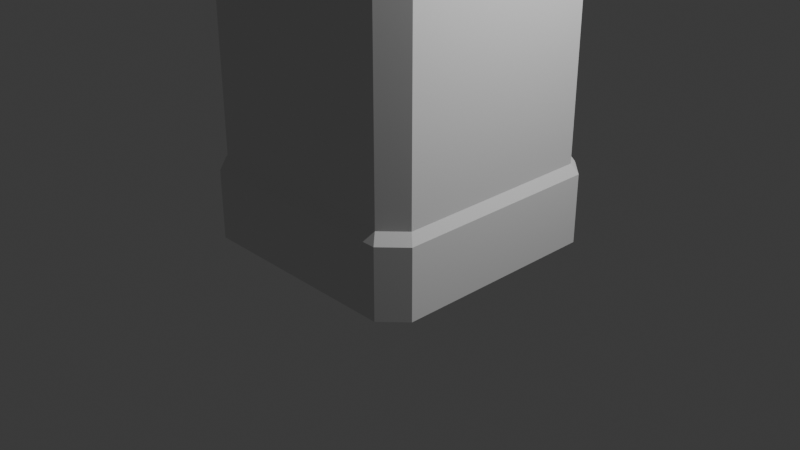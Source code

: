 # Source: Bottle.blend  (saved by Blender 4.2.66; exported with 4.5.12 LTS)
import bpy
from mathutils import Matrix  # noqa: F401  (used for matrix-valued properties, if any)

bpy.ops.wm.read_factory_settings(use_empty=True)
scene = bpy.context.scene
scene.name = 'Scene'

# ---- collections
col_collection = bpy.data.collections.new('Collection'); scene.collection.children.link(col_collection)
col_bottle = bpy.data.collections.new('Bottle'); scene.collection.children.link(col_bottle)

# ---- world
world_world = bpy.data.worlds.new('World'); scene.world = world_world
world_world.use_nodes = True; world_world.node_tree.nodes.clear()
_N = world_world.node_tree.nodes; _L = world_world.node_tree.links
n0 = _N.new('ShaderNodeOutputWorld'); n0.name = 'World Output'; n0.location = (300, 300)
n1 = _N.new('ShaderNodeBackground'); n1.name = 'Background'; n1.location = (10, 300)
n1.inputs[0].default_value = (0.05088, 0.05088, 0.05088, 1.0)
_L.new(n1.outputs[0], n0.inputs[0])
n0.is_active_output = True
world_world.color = (0.05088, 0.05088, 0.05088)
world_world.sun_shadow_jitter_overblur = 0.0

# ---- cameras
cam_camera = bpy.data.cameras.new('Camera')
cam_camera.clip_end = 100.0
cam_camera.ortho_scale = 7.314

# ---- lights
light_light = bpy.data.lights.new('Light', 'POINT')
light_light.energy = 1000.0
light_light.shadow_soft_size = 0.1

# ---- meshes
me_cube_005 = bpy.data.meshes.new('Cube.005')
me_cube_005.from_pydata([(-0.8278, -1.0, -1.0), (-1.0, -0.8278, -1.0), (-1.0, -0.8278, 1.0), (-0.8278, -1.0, 1.0), (-1.0, 0.8278, -1.0), (-0.8278, 1.0, -1.0), (-0.8278, 1.0, 1.0), (-1.0, 0.8278, 1.0), (1.0, -0.8278, -1.0), (0.8278, -1.0, -1.0), (0.8278, -1.0, 1.0), (1.0, -0.8278, 1.0), (0.8278, 1.0, -1.0), (1.0, 0.8278, -1.0), (1.0, 0.8278, 1.0), (0.8278, 1.0, 1.0), (0.3778, -0.4564, 1.573), (0.4564, -0.3778, 1.573), (0.4564, 0.3778, 1.573), (0.3778, 0.4564, 1.573), (-0.3778, 0.4564, 1.573), (-0.4564, 0.3778, 1.573), (-0.3778, -0.4564, 1.573), (-1.05, -0.8689, -1.055), (-0.8689, -1.05, -1.055), (-0.8689, 1.05, -1.055), (-1.05, 0.8689, -1.055), (1.05, 0.8689, -1.055), (0.8689, 1.05, -1.055), (0.8689, -1.05, -1.055), (1.05, -0.8689, -1.055), (-1.05, -0.8689, -1.425), (-0.8689, -1.05, -1.425), (-0.8689, 1.05, -1.425), (-1.05, 0.8689, -1.425), (1.05, 0.8689, -1.425), (0.8689, 1.05, -1.425), (0.8689, -1.05, -1.425), (1.05, -0.8689, -1.425), (-0.8737, -1.055, 1.034), (-1.055, -0.8737, 1.034), (-1.055, 0.8737, 1.034), (-0.8737, 1.055, 1.034), (0.8737, 1.055, 1.034), (1.055, 0.8737, 1.034), (1.055, -0.8737, 1.034), (0.8737, -1.055, 1.034), (0.8737, 1.055, 1.344), (-0.8737, 1.055, 1.344), (1.055, -0.8737, 1.344), (1.055, 0.8737, 1.344), (0.8737, -1.055, 1.344), (-0.8737, -1.055, 1.344), (-1.055, -0.8737, 1.344), (-1.055, 0.8737, 1.344), (0.0, -1.0, -1.0), (0.0, -1.0, 1.0), (0.0, -1.05, -1.055), (0.0, -1.05, -1.425), (0.0, -1.055, 1.034), (0.0, -1.055, 1.344), (1.0, 0.0, -1.0), (1.0, 0.0, 1.0), (0.4564, 2.203e-05, 1.573), (1.05, 0.0, -1.055), (1.05, 0.0, -1.425), (1.055, 0.0, 1.034), (1.055, 0.0, 1.344), (-1.0, 0.0, -1.0), (-1.0, 0.0, 1.0), (-0.4564, 2.203e-05, 1.573), (-1.05, 0.0, -1.055), (-1.05, 0.0, -1.425), (-1.055, 0.0, 1.034), (-1.055, 0.0, 1.344), (0.0, 1.0, -1.0), (0.0, 1.0, 1.0), (2.722e-08, 0.4564, 1.573), (0.0, 1.05, -1.055), (0.0, 1.05, -1.425), (0.0, 1.055, 1.034), (0.0, 1.055, 1.344), (1.0, 0.4083, 1.0), (0.4564, 0.1864, 1.573), (1.055, 0.4309, 1.034), (1.055, 0.4309, 1.344), (1.0, 0.4083, -1.0), (1.05, 0.4286, -1.055), (1.05, 0.4286, -1.425), (1.0, -0.4139, -1.0), (1.05, -0.4344, -1.055), (1.05, -0.4344, -1.425), (1.0, -0.4139, 1.0), (0.4564, -0.1889, 1.573), (1.055, -0.4368, 1.034), (1.055, -0.4368, 1.344), (0.4139, -1.0, -1.0), (0.4139, -1.0, 1.0), (0.1889, -0.4564, 1.573), (0.4344, -1.05, -1.055), (0.4344, -1.05, -1.425), (0.4368, -1.055, 1.034), (0.4368, -1.055, 1.344), (-0.4139, -1.0, -1.0), (-0.4139, -1.0, 1.0), (-0.1889, -0.4564, 1.573), (-0.4344, -1.05, -1.055), (-0.4344, -1.05, -1.425), (-0.4368, -1.055, 1.034), (-0.4368, -1.055, 1.344), (-1.0, -0.4139, -1.0), (-1.0, -0.4139, 1.0), (-0.4564, -0.1889, 1.573), (-1.05, -0.4344, -1.055), (-1.05, -0.4344, -1.425), (-1.055, -0.4368, 1.034), (-1.055, -0.4368, 1.344), (-1.0, 0.4139, -1.0), (-1.0, 0.4139, 1.0), (-0.4564, 0.1889, 1.573), (-1.05, 0.4344, -1.055), (-1.05, 0.4344, -1.425), (-1.055, 0.4368, 1.034), (-1.055, 0.4368, 1.344), (-0.4139, 1.0, 1.0), (-0.1889, 0.4564, 1.573), (-0.4368, 1.055, 1.034), (-0.4368, 1.055, 1.344), (-0.4139, 1.0, -1.0), (-0.4344, 1.05, -1.055), (-0.4344, 1.05, -1.425), (0.4139, 1.0, -1.0), (0.4344, 1.05, -1.055), (0.4344, 1.05, -1.425), (0.4139, 1.0, 1.0), (0.1889, 0.4564, 1.573), (0.4368, 1.055, 1.034), (0.4368, 1.055, 1.344), (-0.7165, 0.5931, 1.459), (-0.5931, 0.7165, 1.459), (0.5931, 0.7165, 1.459), (0.7165, 0.5931, 1.459), (-0.7165, -0.5931, 1.459), (-0.5931, -0.7165, 1.459), (0.7165, -0.5931, 1.459), (0.5931, -0.7165, 1.459), (1.49e-08, -0.7165, 1.459), (0.7165, 0.0, 1.459), (-0.7165, 0.0, 1.459), (1.49e-08, 0.7165, 1.459), (0.7165, 0.2926, 1.459), (0.7165, -0.2966, 1.459), (0.2966, -0.7165, 1.459), (-0.2966, -0.7165, 1.459), (-0.7165, -0.2966, 1.459), (-0.7165, 0.2966, 1.459), (-0.2966, 0.7165, 1.459), (0.2966, 0.7165, 1.459), (-0.547, 0.4528, 1.516), (0.4528, 0.547, 1.516), (-0.4528, -0.547, 1.516), (0.4528, -0.547, 1.516), (-0.4528, 0.547, 1.516), (0.547, 0.4528, 1.516), (-0.547, -0.4528, 1.516), (0.547, -0.4528, 1.516), (2.235e-08, -0.547, 1.516), (0.547, 0.0, 1.516), (-0.547, 0.0, 1.516), (2.235e-08, 0.547, 1.516), (0.547, 0.2234, 1.516), (0.547, -0.2264, 1.516), (0.2264, -0.547, 1.516), (-0.2264, -0.547, 1.516), (-0.547, -0.2264, 1.516), (-0.547, 0.2264, 1.516), (-0.2264, 0.547, 1.516), (0.2264, 0.547, 1.516), (-0.7334, 0.8859, 1.401), (0.8859, 0.7334, 1.401), (-0.8859, -0.7334, 1.401), (0.8859, -0.7334, 1.401), (7.451e-09, -0.8859, 1.401), (0.8859, 0.0, 1.401), (-0.8859, 0.0, 1.401), (7.451e-09, 0.8859, 1.401), (0.8859, 0.3617, 1.401), (0.8859, -0.3667, 1.401), (0.3667, -0.8859, 1.401), (-0.3667, -0.8859, 1.401), (-0.8859, -0.3667, 1.401), (-0.8859, 0.3667, 1.401), (-0.3667, 0.8859, 1.401), (0.3667, 0.8859, 1.401), (-0.8859, 0.7334, 1.401), (0.7334, 0.8859, 1.401), (-0.7334, -0.8859, 1.401), (0.7334, -0.8859, 1.401), (-0.189, 0.4566, 1.573), (-0.3779, 0.4566, 1.573), (0.4566, 0.1864, 1.573), (0.4566, 0.378, 1.573), (-0.189, -0.4565, 1.573), (-0.3779, -0.4565, 1.573), (-0.4566, 0.189, 1.573), (-0.4566, 0.378, 1.573), (0.4566, -0.3779, 1.573), (0.3779, -0.4565, 1.573), (0.3779, 0.4566, 1.573), (0.189, -0.4565, 1.573), (0.4566, -0.189, 1.573), (0.4566, 2.208e-05, 1.573), (-0.4566, -0.189, 1.573), (-0.4566, 2.208e-05, 1.573), (0.189, 0.4566, 1.573), (2.703e-08, 0.4566, 1.573), (-0.547, 0.4528, 1.516), (0.4528, 0.547, 1.516), (-0.4528, -0.547, 1.516), (0.4528, -0.547, 1.516), (-0.4528, 0.547, 1.516), (0.547, 0.4528, 1.516), (-0.547, -0.4528, 1.516), (0.547, -0.4528, 1.516), (2.235e-08, -0.547, 1.516), (0.547, 0.0, 1.516), (-0.547, 0.0, 1.516), (2.235e-08, 0.547, 1.516), (0.547, 0.2234, 1.516), (0.547, -0.2264, 1.516), (0.2264, -0.547, 1.516), (-0.2264, -0.547, 1.516), (-0.547, -0.2264, 1.516), (-0.547, 0.2264, 1.516), (-0.2264, 0.547, 1.516), (0.2264, 0.547, 1.516), (-0.3496, 0.2974, 1.572), (0.3042, 0.3725, 1.572), (-0.2745, -0.3535, 1.572), (0.3042, -0.3535, 1.572), (-0.2745, 0.3725, 1.572), (0.3793, 0.2974, 1.572), (-0.3496, -0.2784, 1.572), (0.3793, -0.2784, 1.572), (-0.001188, -0.4361, 1.572), (0.4349, -3.102e-05, 1.572), (-0.4373, -3.102e-05, 1.572), (-0.001188, 0.4361, 1.572), (0.4349, 0.178, 1.572), (0.4349, -0.1805, 1.572), (0.1793, -0.4361, 1.572), (-0.1817, -0.4361, 1.572), (-0.4373, -0.1805, 1.572), (-0.4373, 0.1805, 1.572), (-0.1817, 0.4361, 1.572), (0.1793, 0.4361, 1.572)], [(215, 77), (125, 198), (22, 203), (70, 213), (204, 119), (212, 112), (202, 105), (83, 200), (211, 63), (135, 214), (208, 19), (16, 207), (209, 98), (20, 199), (18, 201), (210, 93), (206, 17), (205, 21)], [(103, 104, 3, 0), (89, 92, 11, 8), (193, 195, 47, 137), (117, 118, 7, 4), (131, 134, 15, 12), (0, 3, 2, 1), (6, 5, 4, 7), (14, 13, 12, 15), (10, 9, 8, 11), (0, 1, 23, 24), (4, 5, 25, 26), (131, 12, 28, 132), (103, 0, 24, 106), (12, 13, 27, 28), (8, 9, 29, 30), (117, 4, 26, 120), (89, 8, 30, 90), (90, 30, 38, 91), (34, 33, 130, 79, 133, 36, 35, 88, 65, 91, 38, 37, 100, 58, 107, 32, 31, 114, 72, 121), (120, 26, 34, 121), (30, 29, 37, 38), (28, 27, 35, 36), (106, 24, 32, 107), (132, 28, 36, 133), (26, 25, 33, 34), (24, 23, 31, 32), (196, 180, 53, 52), (124, 6, 42, 126), (14, 15, 43, 44), (194, 178, 48, 54), (82, 14, 44, 84), (195, 179, 50, 47), (97, 10, 46, 101), (126, 42, 48, 127), (46, 45, 49, 51), (101, 46, 51, 102), (44, 43, 47, 50), (42, 41, 54, 48), (40, 39, 52, 53), (84, 44, 50, 85), (115, 40, 53, 116), (2, 3, 39, 40), (187, 181, 49, 95), (189, 196, 52, 109), (6, 7, 41, 42), (10, 11, 45, 46), (191, 194, 54, 123), (111, 2, 40, 115), (181, 197, 51, 49), (188, 182, 60, 102), (108, 59, 60, 109), (104, 56, 59, 108), (99, 57, 58, 100), (96, 55, 57, 99), (96, 97, 56, 55), (186, 183, 67, 85), (94, 66, 67, 95), (92, 62, 66, 94), (87, 64, 65, 88), (86, 61, 64, 87), (86, 82, 62, 61), (118, 69, 73, 122), (190, 184, 74, 116), (122, 73, 74, 123), (113, 71, 72, 114), (110, 68, 71, 113), (110, 111, 69, 68), (136, 80, 81, 137), (134, 76, 80, 136), (129, 78, 79, 130), (128, 75, 78, 129), (128, 124, 76, 75), (192, 185, 81, 127), (13, 14, 82, 86), (13, 86, 87, 27), (27, 87, 88, 35), (179, 186, 85, 50), (66, 84, 85, 67), (62, 82, 84, 66), (11, 92, 94, 45), (45, 94, 95, 49), (183, 187, 95, 67), (64, 90, 91, 65), (61, 89, 90, 64), (61, 62, 92, 89), (9, 10, 97, 96), (9, 96, 99, 29), (29, 99, 100, 37), (197, 188, 102, 51), (59, 101, 102, 60), (56, 97, 101, 59), (3, 104, 108, 39), (39, 108, 109, 52), (182, 189, 109, 60), (57, 106, 107, 58), (55, 103, 106, 57), (55, 56, 104, 103), (1, 2, 111, 110), (1, 110, 113, 23), (23, 113, 114, 31), (180, 190, 116, 53), (69, 111, 115, 73), (73, 115, 116, 74), (41, 122, 123, 54), (7, 118, 122, 41), (184, 191, 123, 74), (71, 120, 121, 72), (68, 117, 120, 71), (68, 69, 118, 117), (178, 192, 127, 48), (5, 6, 124, 128), (5, 128, 129, 25), (25, 129, 130, 33), (80, 126, 127, 81), (76, 124, 126, 80), (15, 134, 136, 43), (43, 136, 137, 47), (78, 132, 133, 79), (75, 131, 132, 78), (75, 76, 134, 131), (185, 193, 137, 81), (169, 177, 157, 149), (162, 176, 156, 139), (168, 175, 155, 148), (164, 174, 154, 142), (166, 173, 153, 146), (161, 172, 152, 145), (167, 171, 151, 147), (163, 170, 150, 141), (176, 169, 149, 156), (174, 168, 148, 154), (170, 167, 147, 150), (172, 166, 146, 152), (165, 161, 145, 144), (175, 158, 138, 155), (173, 160, 143, 153), (171, 165, 144, 151), (159, 163, 141, 140), (158, 162, 139, 138), (160, 164, 142, 143), (177, 159, 140, 157), (149, 157, 193, 185), (139, 156, 192, 178), (148, 155, 191, 184), (142, 154, 190, 180), (146, 153, 189, 182), (145, 152, 188, 197), (147, 151, 187, 183), (141, 150, 186, 179), (156, 149, 185, 192), (154, 148, 184, 190), (150, 147, 183, 186), (152, 146, 182, 188), (144, 145, 197, 181), (155, 138, 194, 191), (153, 143, 196, 189), (151, 144, 181, 187), (140, 141, 179, 195), (138, 139, 178, 194), (143, 142, 180, 196), (157, 140, 195, 193), (168, 174, 232, 226), (163, 159, 217, 221), (176, 162, 220, 234), (169, 176, 234, 227), (165, 171, 229, 223), (177, 169, 227, 235), (170, 163, 221, 228), (160, 173, 231, 218), (171, 167, 225, 229), (158, 175, 233, 216), (172, 161, 219, 230), (161, 165, 223, 219), (159, 177, 235, 217), (173, 166, 224, 231), (166, 172, 230, 224), (164, 160, 218, 222), (174, 164, 222, 232), (167, 170, 228, 225), (162, 158, 216, 220), (175, 168, 226, 233), (216, 233, 253, 236), (230, 219, 239, 250), (219, 223, 243, 239), (217, 235, 255, 237), (231, 224, 244, 251), (224, 230, 250, 244), (222, 218, 238, 242), (232, 222, 242, 252), (225, 228, 248, 245), (220, 216, 236, 240), (233, 226, 246, 253), (226, 232, 252, 246), (221, 217, 237, 241), (234, 220, 240, 254), (227, 234, 254, 247), (223, 229, 249, 243), (235, 227, 247, 255), (228, 221, 241, 248), (218, 231, 251, 238), (229, 225, 245, 249)])
_uv = me_cube_005.uv_layers.new(name='UVMap')
_uv.uv.foreach_set('vector', [0.375, 0.9267, 0.625, 0.9267, 0.625, 0.9785, 0.375, 0.9785, 0.375, 0.6767, 0.625, 0.6767, 0.625, 0.7285, 0.375, 0.7285, 0.6983, 0.5, 0.6465, 0.5, 0.6465, 0.5, 0.6983, 0.5, 0.375, 0.1767, 0.625, 0.1767, 0.625, 0.2285, 0.375, 0.2285, 0.375, 0.4267, 0.625, 0.4267, 0.625, 0.4785, 0.375, 0.4785, 0.375, 0.0, 0.625, 0.0, 0.625, 0.02152, 0.375, 0.02152, 0.625, 0.2715, 0.375, 0.2715, 0.375, 0.2285, 0.625, 0.2285, 0.625, 0.5215, 0.375, 0.5215, 0.375, 0.4785, 0.625, 0.4785, 0.625, 0.7715, 0.375, 0.7715, 0.375, 0.7285, 0.625, 0.7285, 0.375, 0.0, 0.375, 0.02152, 0.375, 0.02152, 0.375, 0.0, 0.375, 0.2285, 0.375, 0.2715, 0.375, 0.2715, 0.375, 0.2285, 0.375, 0.4267, 0.375, 0.4785, 0.375, 0.4785, 0.375, 0.4267, 0.375, 0.9267, 0.375, 0.9785, 0.375, 0.9785, 0.375, 0.9267, 0.375, 0.4785, 0.375, 0.5215, 0.375, 0.5215, 0.375, 0.4785, 0.375, 0.7285, 0.375, 0.7715, 0.375, 0.7715, 0.375, 0.7285, 0.375, 0.1767, 0.375, 0.2285, 0.375, 0.2285, 0.375, 0.1767, 0.375, 0.6767, 0.375, 0.7285, 0.375, 0.7285, 0.375, 0.6767, 0.375, 0.6767, 0.375, 0.7285, 0.375, 0.7285, 0.375, 0.6767, 0.125, 0.5215, 0.1465, 0.5, 0.1983, 0.5, 0.25, 0.5, 0.3017, 0.5, 0.3535, 0.5, 0.375, 0.5215, 0.375, 0.574, 0.375, 0.625, 0.375, 0.6767, 0.375, 0.7285, 0.3535, 0.75, 0.3017, 0.75, 0.25, 0.75, 0.1983, 0.75, 0.1465, 0.75, 0.125, 0.7285, 0.125, 0.6767, 0.125, 0.625, 0.125, 0.5733, 0.375, 0.1767, 0.375, 0.2285, 0.375, 0.2285, 0.375, 0.1767, 0.375, 0.7285, 0.375, 0.7715, 0.375, 0.7715, 0.375, 0.7285, 0.375, 0.4785, 0.375, 0.5215, 0.375, 0.5215, 0.375, 0.4785, 0.375, 0.9267, 0.375, 0.9785, 0.375, 0.9785, 0.375, 0.9267, 0.375, 0.4267, 0.375, 0.4785, 0.375, 0.4785, 0.375, 0.4267, 0.375, 0.2285, 0.375, 0.2715, 0.375, 0.2715, 0.375, 0.2285, 0.375, 0.0, 0.375, 0.02152, 0.375, 0.02152, 0.375, 0.0, 0.8535, 0.75, 0.875, 0.7285, 0.875, 0.7285, 0.8535, 0.75, 0.625, 0.3233, 0.625, 0.2715, 0.625, 0.2715, 0.625, 0.3233, 0.625, 0.5215, 0.625, 0.4785, 0.625, 0.4785, 0.625, 0.5215, 0.875, 0.5215, 0.8535, 0.5, 0.8535, 0.5, 0.875, 0.5215, 0.625, 0.574, 0.625, 0.5215, 0.625, 0.5215, 0.625, 0.574, 0.6465, 0.5, 0.625, 0.5215, 0.625, 0.5215, 0.6465, 0.5, 0.625, 0.8233, 0.625, 0.7715, 0.625, 0.7715, 0.625, 0.8233, 0.625, 0.3233, 0.625, 0.2715, 0.625, 0.2715, 0.625, 0.3233, 0.625, 0.7715, 0.625, 0.7285, 0.625, 0.7285, 0.625, 0.7715, 0.625, 0.8233, 0.625, 0.7715, 0.625, 0.7715, 0.625, 0.8233, 0.625, 0.5215, 0.625, 0.4785, 0.625, 0.4785, 0.625, 0.5215, 0.625, 0.2715, 0.625, 0.2285, 0.625, 0.2285, 0.625, 0.2715, 0.625, 0.02152, 0.625, 0.0, 0.625, 0.0, 0.625, 0.02152, 0.625, 0.574, 0.625, 0.5215, 0.625, 0.5215, 0.625, 0.574, 0.625, 0.07326, 0.625, 0.02152, 0.625, 0.02152, 0.625, 0.07326, 0.625, 0.02152, 0.625, 0.0, 0.625, 0.0, 0.625, 0.02152, 0.625, 0.6767, 0.625, 0.7285, 0.625, 0.7285, 0.625, 0.6767, 0.8017, 0.75, 0.8535, 0.75, 0.8535, 0.75, 0.8017, 0.75, 0.625, 0.2715, 0.625, 0.2285, 0.625, 0.2285, 0.625, 0.2715, 0.625, 0.7715, 0.625, 0.7285, 0.625, 0.7285, 0.625, 0.7715, 0.875, 0.5733, 0.875, 0.5215, 0.875, 0.5215, 0.875, 0.5733, 0.625, 0.07326, 0.625, 0.02152, 0.625, 0.02152, 0.625, 0.07326, 0.625, 0.7285, 0.6465, 0.75, 0.6465, 0.75, 0.625, 0.7285, 0.6983, 0.75, 0.75, 0.75, 0.75, 0.75, 0.6983, 0.75, 0.625, 0.9267, 0.625, 0.875, 0.625, 0.875, 0.625, 0.9267, 0.625, 0.9267, 0.625, 0.875, 0.625, 0.875, 0.625, 0.9267, 0.375, 0.8233, 0.375, 0.875, 0.375, 0.875, 0.375, 0.8233, 0.375, 0.8233, 0.375, 0.875, 0.375, 0.875, 0.375, 0.8233, 0.375, 0.8233, 0.625, 0.8233, 0.625, 0.875, 0.375, 0.875, 0.625, 0.574, 0.625, 0.625, 0.625, 0.625, 0.625, 0.574, 0.625, 0.6767, 0.625, 0.625, 0.625, 0.625, 0.625, 0.6767, 0.625, 0.6767, 0.625, 0.625, 0.625, 0.625, 0.625, 0.6767, 0.375, 0.574, 0.375, 0.625, 0.375, 0.625, 0.375, 0.574, 0.375, 0.574, 0.375, 0.625, 0.375, 0.625, 0.375, 0.574, 0.375, 0.574, 0.625, 0.574, 0.625, 0.625, 0.375, 0.625, 0.625, 0.1767, 0.625, 0.125, 0.625, 0.125, 0.625, 0.1767, 0.875, 0.6767, 0.875, 0.625, 0.875, 0.625, 0.875, 0.6767, 0.625, 0.1767, 0.625, 0.125, 0.625, 0.125, 0.625, 0.1767, 0.375, 0.07326, 0.375, 0.125, 0.375, 0.125, 0.375, 0.07326, 0.375, 0.07326, 0.375, 0.125, 0.375, 0.125, 0.375, 0.07326, 0.375, 0.07326, 0.625, 0.07326, 0.625, 0.125, 0.375, 0.125, 0.625, 0.4267, 0.625, 0.375, 0.625, 0.375, 0.625, 0.4267, 0.625, 0.4267, 0.625, 0.375, 0.625, 0.375, 0.625, 0.4267, 0.375, 0.3233, 0.375, 0.375, 0.375, 0.375, 0.375, 0.3233, 0.375, 0.3233, 0.375, 0.375, 0.375, 0.375, 0.375, 0.3233, 0.375, 0.3233, 0.625, 0.3233, 0.625, 0.375, 0.375, 0.375, 0.8017, 0.5, 0.75, 0.5, 0.75, 0.5, 0.8017, 0.5, 0.375, 0.5215, 0.625, 0.5215, 0.625, 0.574, 0.375, 0.574, 0.375, 0.5215, 0.375, 0.574, 0.375, 0.574, 0.375, 0.5215, 0.375, 0.5215, 0.375, 0.574, 0.375, 0.574, 0.375, 0.5215, 0.625, 0.5215, 0.625, 0.574, 0.625, 0.574, 0.625, 0.5215, 0.625, 0.625, 0.625, 0.574, 0.625, 0.574, 0.625, 0.625, 0.625, 0.625, 0.625, 0.574, 0.625, 0.574, 0.625, 0.625, 0.625, 0.7285, 0.625, 0.6767, 0.625, 0.6767, 0.625, 0.7285, 0.625, 0.7285, 0.625, 0.6767, 0.625, 0.6767, 0.625, 0.7285, 0.625, 0.625, 0.625, 0.6767, 0.625, 0.6767, 0.625, 0.625, 0.375, 0.625, 0.375, 0.6767, 0.375, 0.6767, 0.375, 0.625, 0.375, 0.625, 0.375, 0.6767, 0.375, 0.6767, 0.375, 0.625, 0.375, 0.625, 0.625, 0.625, 0.625, 0.6767, 0.375, 0.6767, 0.375, 0.7715, 0.625, 0.7715, 0.625, 0.8233, 0.375, 0.8233, 0.375, 0.7715, 0.375, 0.8233, 0.375, 0.8233, 0.375, 0.7715, 0.375, 0.7715, 0.375, 0.8233, 0.375, 0.8233, 0.375, 0.7715, 0.6465, 0.75, 0.6983, 0.75, 0.6983, 0.75, 0.6465, 0.75, 0.625, 0.875, 0.625, 0.8233, 0.625, 0.8233, 0.625, 0.875, 0.625, 0.875, 0.625, 0.8233, 0.625, 0.8233, 0.625, 0.875, 0.625, 0.9785, 0.625, 0.9267, 0.625, 0.9267, 0.625, 0.9785, 0.625, 0.9785, 0.625, 0.9267, 0.625, 0.9267, 0.625, 0.9785, 0.75, 0.75, 0.8017, 0.75, 0.8017, 0.75, 0.75, 0.75, 0.375, 0.875, 0.375, 0.9267, 0.375, 0.9267, 0.375, 0.875, 0.375, 0.875, 0.375, 0.9267, 0.375, 0.9267, 0.375, 0.875, 0.375, 0.875, 0.625, 0.875, 0.625, 0.9267, 0.375, 0.9267, 0.375, 0.02152, 0.625, 0.02152, 0.625, 0.07326, 0.375, 0.07326, 0.375, 0.02152, 0.375, 0.07326, 0.375, 0.07326, 0.375, 0.02152, 0.375, 0.02152, 0.375, 0.07326, 0.375, 0.07326, 0.375, 0.02152, 0.875, 0.7285, 0.875, 0.6767, 0.875, 0.6767, 0.875, 0.7285, 0.625, 0.125, 0.625, 0.07326, 0.625, 0.07326, 0.625, 0.125, 0.625, 0.125, 0.625, 0.07326, 0.625, 0.07326, 0.625, 0.125, 0.625, 0.2285, 0.625, 0.1767, 0.625, 0.1767, 0.625, 0.2285, 0.625, 0.2285, 0.625, 0.1767, 0.625, 0.1767, 0.625, 0.2285, 0.875, 0.625, 0.875, 0.5733, 0.875, 0.5733, 0.875, 0.625, 0.375, 0.125, 0.375, 0.1767, 0.375, 0.1767, 0.375, 0.125, 0.375, 0.125, 0.375, 0.1767, 0.375, 0.1767, 0.375, 0.125, 0.375, 0.125, 0.625, 0.125, 0.625, 0.1767, 0.375, 0.1767, 0.8535, 0.5, 0.8017, 0.5, 0.8017, 0.5, 0.8535, 0.5, 0.375, 0.2715, 0.625, 0.2715, 0.625, 0.3233, 0.375, 0.3233, 0.375, 0.2715, 0.375, 0.3233, 0.375, 0.3233, 0.375, 0.2715, 0.375, 0.2715, 0.375, 0.3233, 0.375, 0.3233, 0.375, 0.2715, 0.625, 0.375, 0.625, 0.3233, 0.625, 0.3233, 0.625, 0.375, 0.625, 0.375, 0.625, 0.3233, 0.625, 0.3233, 0.625, 0.375, 0.625, 0.4785, 0.625, 0.4267, 0.625, 0.4267, 0.625, 0.4785, 0.625, 0.4785, 0.625, 0.4267, 0.625, 0.4267, 0.625, 0.4785, 0.375, 0.375, 0.375, 0.4267, 0.375, 0.4267, 0.375, 0.375, 0.375, 0.375, 0.375, 0.4267, 0.375, 0.4267, 0.375, 0.375, 0.375, 0.375, 0.625, 0.375, 0.625, 0.4267, 0.375, 0.4267, 0.75, 0.5, 0.6983, 0.5, 0.6983, 0.5, 0.75, 0.5, 0.75, 0.5, 0.6983, 0.5, 0.6983, 0.5, 0.75, 0.5, 0.8535, 0.5, 0.8017, 0.5, 0.8017, 0.5, 0.8535, 0.5, 0.875, 0.625, 0.875, 0.5733, 0.875, 0.5733, 0.875, 0.625, 0.875, 0.7285, 0.875, 0.6767, 0.875, 0.6767, 0.875, 0.7285, 0.75, 0.75, 0.8017, 0.75, 0.8017, 0.75, 0.75, 0.75, 0.6465, 0.75, 0.6983, 0.75, 0.6983, 0.75, 0.6465, 0.75, 0.625, 0.625, 0.625, 0.6767, 0.625, 0.6767, 0.625, 0.625, 0.625, 0.5215, 0.625, 0.574, 0.625, 0.574, 0.625, 0.5215, 0.8017, 0.5, 0.75, 0.5, 0.75, 0.5, 0.8017, 0.5, 0.875, 0.6767, 0.875, 0.625, 0.875, 0.625, 0.875, 0.6767, 0.625, 0.574, 0.625, 0.625, 0.625, 0.625, 0.625, 0.574, 0.6983, 0.75, 0.75, 0.75, 0.75, 0.75, 0.6983, 0.75, 0.625, 0.7285, 0.6465, 0.75, 0.6465, 0.75, 0.625, 0.7285, 0.875, 0.5733, 0.875, 0.5215, 0.875, 0.5215, 0.875, 0.5733, 0.8017, 0.75, 0.8535, 0.75, 0.8535, 0.75, 0.8017, 0.75, 0.625, 0.6767, 0.625, 0.7285, 0.625, 0.7285, 0.625, 0.6767, 0.6465, 0.5, 0.625, 0.5215, 0.625, 0.5215, 0.6465, 0.5, 0.875, 0.5215, 0.8535, 0.5, 0.8535, 0.5, 0.875, 0.5215, 0.8535, 0.75, 0.875, 0.7285, 0.875, 0.7285, 0.8535, 0.75, 0.6983, 0.5, 0.6465, 0.5, 0.6465, 0.5, 0.6983, 0.5, 0.75, 0.5, 0.6983, 0.5, 0.6983, 0.5, 0.75, 0.5, 0.8535, 0.5, 0.8017, 0.5, 0.8017, 0.5, 0.8535, 0.5, 0.875, 0.625, 0.875, 0.5733, 0.875, 0.5733, 0.875, 0.625, 0.875, 0.7285, 0.875, 0.6767, 0.875, 0.6767, 0.875, 0.7285, 0.75, 0.75, 0.8017, 0.75, 0.8017, 0.75, 0.75, 0.75, 0.6465, 0.75, 0.6983, 0.75, 0.6983, 0.75, 0.6465, 0.75, 0.625, 0.625, 0.625, 0.6767, 0.625, 0.6767, 0.625, 0.625, 0.625, 0.5215, 0.625, 0.574, 0.625, 0.574, 0.625, 0.5215, 0.8017, 0.5, 0.75, 0.5, 0.75, 0.5, 0.8017, 0.5, 0.875, 0.6767, 0.875, 0.625, 0.875, 0.625, 0.875, 0.6767, 0.625, 0.574, 0.625, 0.625, 0.625, 0.625, 0.625, 0.574, 0.6983, 0.75, 0.75, 0.75, 0.75, 0.75, 0.6983, 0.75, 0.625, 0.7285, 0.6465, 0.75, 0.6465, 0.75, 0.625, 0.7285, 0.875, 0.5733, 0.875, 0.5215, 0.875, 0.5215, 0.875, 0.5733, 0.8017, 0.75, 0.8535, 0.75, 0.8535, 0.75, 0.8017, 0.75, 0.625, 0.6767, 0.625, 0.7285, 0.625, 0.7285, 0.625, 0.6767, 0.6465, 0.5, 0.625, 0.5215, 0.625, 0.5215, 0.6465, 0.5, 0.875, 0.5215, 0.8535, 0.5, 0.8535, 0.5, 0.875, 0.5215, 0.8535, 0.75, 0.875, 0.7285, 0.875, 0.7285, 0.8535, 0.75, 0.6983, 0.5, 0.6465, 0.5, 0.6465, 0.5, 0.6983, 0.5, 0.875, 0.625, 0.875, 0.6767, 0.875, 0.6767, 0.875, 0.625, 0.625, 0.5215, 0.6465, 0.5, 0.6465, 0.5, 0.625, 0.5215, 0.8017, 0.5, 0.8535, 0.5, 0.8535, 0.5, 0.8017, 0.5, 0.75, 0.5, 0.8017, 0.5, 0.8017, 0.5, 0.75, 0.5, 0.625, 0.7285, 0.625, 0.6767, 0.625, 0.6767, 0.625, 0.7285, 0.6983, 0.5, 0.75, 0.5, 0.75, 0.5, 0.6983, 0.5, 0.625, 0.574, 0.625, 0.5215, 0.625, 0.5215, 0.625, 0.574, 0.8535, 0.75, 0.8017, 0.75, 0.8017, 0.75, 0.8535, 0.75, 0.625, 0.6767, 0.625, 0.625, 0.625, 0.625, 0.625, 0.6767, 0.875, 0.5215, 0.875, 0.5733, 0.875, 0.5733, 0.875, 0.5215, 0.6983, 0.75, 0.6465, 0.75, 0.6465, 0.75, 0.6983, 0.75, 0.6465, 0.75, 0.625, 0.7285, 0.625, 0.7285, 0.6465, 0.75, 0.6465, 0.5, 0.6983, 0.5, 0.6983, 0.5, 0.6465, 0.5, 0.8017, 0.75, 0.75, 0.75, 0.75, 0.75, 0.8017, 0.75, 0.75, 0.75, 0.6983, 0.75, 0.6983, 0.75, 0.75, 0.75, 0.875, 0.7285, 0.8535, 0.75, 0.8535, 0.75, 0.875, 0.7285, 0.875, 0.6767, 0.875, 0.7285, 0.875, 0.7285, 0.875, 0.6767, 0.625, 0.625, 0.625, 0.574, 0.625, 0.574, 0.625, 0.625, 0.8535, 0.5, 0.875, 0.5215, 0.875, 0.5215, 0.8535, 0.5, 0.875, 0.5733, 0.875, 0.625, 0.875, 0.625, 0.875, 0.5733, 0.875, 0.5215, 0.875, 0.5733, 0.875, 0.5733, 0.875, 0.5215, 0.6983, 0.75, 0.6465, 0.75, 0.6465, 0.75, 0.6983, 0.75, 0.6465, 0.75, 0.625, 0.7285, 0.625, 0.7285, 0.6465, 0.75, 0.6465, 0.5, 0.6983, 0.5, 0.6983, 0.5, 0.6465, 0.5, 0.8017, 0.75, 0.75, 0.75, 0.75, 0.75, 0.8017, 0.75, 0.75, 0.75, 0.6983, 0.75, 0.6983, 0.75, 0.75, 0.75, 0.875, 0.7285, 0.8535, 0.75, 0.8535, 0.75, 0.875, 0.7285, 0.875, 0.6767, 0.875, 0.7285, 0.875, 0.7285, 0.875, 0.6767, 0.625, 0.625, 0.625, 0.574, 0.625, 0.574, 0.625, 0.625, 0.8535, 0.5, 0.875, 0.5215, 0.875, 0.5215, 0.8535, 0.5, 0.875, 0.5733, 0.875, 0.625, 0.875, 0.625, 0.875, 0.5733, 0.875, 0.625, 0.875, 0.6767, 0.875, 0.6767, 0.875, 0.625, 0.625, 0.5215, 0.6465, 0.5, 0.6465, 0.5, 0.625, 0.5215, 0.8017, 0.5, 0.8535, 0.5, 0.8535, 0.5, 0.8017, 0.5, 0.75, 0.5, 0.8017, 0.5, 0.8017, 0.5, 0.75, 0.5, 0.625, 0.7285, 0.625, 0.6767, 0.625, 0.6767, 0.625, 0.7285, 0.6983, 0.5, 0.75, 0.5, 0.75, 0.5, 0.6983, 0.5, 0.625, 0.574, 0.625, 0.5215, 0.625, 0.5215, 0.625, 0.574, 0.8535, 0.75, 0.8017, 0.75, 0.8017, 0.75, 0.8535, 0.75, 0.625, 0.6767, 0.625, 0.625, 0.625, 0.625, 0.625, 0.6767])
me_cube_005.update()
me_cylinder_002 = bpy.data.meshes.new('Cylinder.002')
me_cylinder_002.from_pydata([(0.0, 1.0, -1.0), (0.0, 1.0, 1.0), (0.1526, 0.9883, -1.0), (0.1526, 0.9883, 1.0), (0.3017, 0.9534, -1.0), (0.3017, 0.9534, 1.0), (0.4437, 0.8962, -1.0), (0.4437, 0.8962, 1.0), (0.5753, 0.8179, -1.0), (0.5753, 0.8179, 1.0), (0.6934, 0.7205, -1.0), (0.6934, 0.7205, 1.0), (0.7953, 0.6062, -1.0), (0.7953, 0.6062, 1.0), (0.8785, 0.4777, -1.0), (0.8785, 0.4777, 1.0), (0.9411, 0.338, -1.0), (0.9411, 0.338, 1.0), (0.9817, 0.1904, -1.0), (0.9817, 0.1904, 1.0), (0.9993, 0.0383, -1.0), (0.9993, 0.0383, 1.0), (0.9934, -0.1147, -1.0), (0.9934, -0.1147, 1.0), (0.9643, -0.265, -1.0), (0.9643, -0.265, 1.0), (0.9125, -0.4091, -1.0), (0.9125, -0.4091, 1.0), (0.8394, -0.5436, -1.0), (0.8394, -0.5436, 1.0), (0.7466, -0.6653, -1.0), (0.7466, -0.6653, 1.0), (0.6362, -0.7715, -1.0), (0.6362, -0.7715, 1.0), (0.511, -0.8596, -1.0), (0.511, -0.8596, 1.0), (0.3738, -0.9275, -1.0), (0.3738, -0.9275, 1.0), (0.2279, -0.9737, -1.0), (0.2279, -0.9737, 1.0), (0.07655, -0.9971, -1.0), (0.07655, -0.9971, 1.0), (-0.07655, -0.9971, -1.0), (-0.07655, -0.9971, 1.0), (-0.2279, -0.9737, -1.0), (-0.2279, -0.9737, 1.0), (-0.3738, -0.9275, -1.0), (-0.3738, -0.9275, 1.0), (-0.511, -0.8596, -1.0), (-0.511, -0.8596, 1.0), (-0.6362, -0.7715, -1.0), (-0.6362, -0.7715, 1.0), (-0.7466, -0.6653, -1.0), (-0.7466, -0.6653, 1.0), (-0.8394, -0.5436, -1.0), (-0.8394, -0.5436, 1.0), (-0.9125, -0.4091, -1.0), (-0.9125, -0.4091, 1.0), (-0.9643, -0.265, -1.0), (-0.9643, -0.265, 1.0), (-0.9934, -0.1147, -1.0), (-0.9934, -0.1147, 1.0), (-0.9993, 0.0383, -1.0), (-0.9993, 0.0383, 1.0), (-0.9817, 0.1904, -1.0), (-0.9817, 0.1904, 1.0), (-0.9411, 0.338, -1.0), (-0.9411, 0.338, 1.0), (-0.8785, 0.4777, -1.0), (-0.8785, 0.4777, 1.0), (-0.7953, 0.6062, -1.0), (-0.7953, 0.6062, 1.0), (-0.6934, 0.7205, -1.0), (-0.6934, 0.7205, 1.0), (-0.5753, 0.8179, -1.0), (-0.5753, 0.8179, 1.0), (-0.4437, 0.8962, -1.0), (-0.4437, 0.8962, 1.0), (-0.3017, 0.9534, -1.0), (-0.3017, 0.9534, 1.0), (-0.1526, 0.9883, -1.0), (-0.1526, 0.9883, 1.0), (0.0, 1.094, 7.159e-07), (0.167, 1.081, 7.159e-07), (0.33, 1.043, 7.159e-07), (0.4854, 0.9803, 7.159e-07), (0.6293, 0.8947, 7.159e-07), (0.7585, 0.7881, 7.159e-07), (0.8699, 0.6631, 7.159e-07), (0.9609, 0.5225, 7.159e-07), (1.029, 0.3697, 7.159e-07), (1.074, 0.2083, 7.159e-07), (1.093, 0.0419, 7.159e-07), (1.087, -0.1254, 7.159e-07), (1.055, -0.2898, 7.159e-07), (0.9981, -0.4475, 7.159e-07), (0.9181, -0.5946, 7.159e-07), (0.8166, -0.7278, 7.159e-07), (0.6959, -0.8439, 7.159e-07), (0.559, -0.9402, 7.159e-07), (0.4089, -1.015, 7.159e-07), (0.2492, -1.065, 7.159e-07), (0.08373, -1.091, 7.159e-07), (-0.08373, -1.091, 7.159e-07), (-0.2492, -1.065, 7.159e-07), (-0.4089, -1.015, 7.159e-07), (-0.559, -0.9402, 7.159e-07), (-0.6959, -0.8439, 7.159e-07), (-0.8166, -0.7278, 7.159e-07), (-0.9181, -0.5946, 7.159e-07), (-0.9981, -0.4475, 7.159e-07), (-1.055, -0.2898, 7.159e-07), (-1.087, -0.1254, 7.159e-07), (-1.093, 0.0419, 7.159e-07), (-1.074, 0.2083, 7.159e-07), (-1.029, 0.3697, 7.159e-07), (-0.9609, 0.5225, 7.159e-07), (-0.8699, 0.6631, 7.159e-07), (-0.7585, 0.7881, 7.159e-07), (-0.6293, 0.8947, 7.159e-07), (-0.4854, 0.9803, 7.159e-07), (-0.33, 1.043, 7.159e-07), (-0.167, 1.081, 7.159e-07), (-8.452e-10, 1.073, 0.5), (0.1638, 1.06, 0.5), (0.3237, 1.023, 0.5), (0.4761, 0.9616, 0.5), (0.6173, 0.8776, 0.5), (0.744, 0.7731, 0.5), (0.8533, 0.6505, 0.5), (0.9426, 0.5126, 0.5), (1.01, 0.3627, 0.5), (1.053, 0.2043, 0.5), (1.072, 0.0411, 0.5), (1.066, -0.1231, 0.5), (1.035, -0.2843, 0.5), (0.9791, -0.4389, 0.5), (0.9006, -0.5832, 0.5), (0.801, -0.7139, 0.5), (0.6827, -0.8278, 0.5), (0.5483, -0.9223, 0.5), (0.4011, -0.9952, 0.5), (0.2445, -1.045, 0.5), (0.08213, -1.07, 0.5), (-0.08213, -1.07, 0.5), (-0.2445, -1.045, 0.5), (-0.4011, -0.9952, 0.5), (-0.5483, -0.9223, 0.5), (-0.6827, -0.8278, 0.5), (-0.801, -0.7139, 0.5), (-0.9006, -0.5832, 0.5), (-0.9791, -0.4389, 0.5), (-1.035, -0.2843, 0.5), (-1.066, -0.1231, 0.5), (-1.072, 0.0411, 0.5), (-1.053, 0.2043, 0.5), (-1.01, 0.3627, 0.5), (-0.9426, 0.5126, 0.5), (-0.8533, 0.6505, 0.5), (-0.744, 0.7731, 0.5), (-0.6173, 0.8776, 0.5), (-0.4761, 0.9616, 0.5), (-0.3237, 1.023, 0.5), (-0.1638, 1.06, 0.5), (0.1657, 1.072, -0.5), (0.3274, 1.035, -0.5), (0.4815, 0.9725, -0.5), (0.6243, 0.8876, -0.5), (0.7525, 0.7819, -0.5), (0.863, 0.6579, -0.5), (0.9533, 0.5184, -0.5), (1.021, 0.3668, -0.5), (1.065, 0.2066, -0.5), (1.084, 0.04157, -0.5), (1.078, -0.1245, -0.5), (1.046, -0.2876, -0.5), (0.9902, -0.4439, -0.5), (0.9109, -0.5899, -0.5), (0.8101, -0.722, -0.5), (0.6904, -0.8372, -0.5), (0.5545, -0.9328, -0.5), (0.4057, -1.007, -0.5), (0.2473, -1.057, -0.5), (0.08307, -1.082, -0.5), (-0.08307, -1.082, -0.5), (-0.2473, -1.057, -0.5), (-0.4057, -1.007, -0.5), (-0.5545, -0.9328, -0.5), (-0.6904, -0.8372, -0.5), (-0.8101, -0.722, -0.5), (-0.9109, -0.5899, -0.5), (-0.9902, -0.4439, -0.5), (-1.046, -0.2876, -0.5), (-1.078, -0.1245, -0.5), (-1.084, 0.04157, -0.5), (-1.065, 0.2066, -0.5), (-1.021, 0.3668, -0.5), (-0.9533, 0.5184, -0.5), (-0.863, 0.6579, -0.5), (-0.7525, 0.7819, -0.5), (-0.6243, 0.8876, -0.5), (-0.4815, 0.9725, -0.5), (-0.3274, 1.035, -0.5), (-0.1657, 1.072, -0.5), (-1.242e-09, 1.085, -0.5), (0.162, 1.049, -0.75), (0.3201, 1.012, -0.75), (0.4708, 0.9508, -0.75), (0.6104, 0.8678, -0.75), (0.7357, 0.7644, -0.75), (0.8438, 0.6432, -0.75), (0.9321, 0.5068, -0.75), (0.9985, 0.3586, -0.75), (1.042, 0.202, -0.75), (1.06, 0.04064, -0.75), (1.054, -0.1217, -0.75), (1.023, -0.2811, -0.75), (0.9681, -0.434, -0.75), (0.8905, -0.5767, -0.75), (0.7921, -0.7059, -0.75), (0.675, -0.8185, -0.75), (0.5422, -0.912, -0.75), (0.3966, -0.984, -0.75), (0.2417, -1.033, -0.75), (0.08122, -1.058, -0.75), (-0.08122, -1.058, -0.75), (-0.2417, -1.033, -0.75), (-0.3966, -0.984, -0.75), (-0.5422, -0.912, -0.75), (-0.675, -0.8185, -0.75), (-0.7921, -0.7059, -0.75), (-0.8905, -0.5767, -0.75), (-0.9681, -0.434, -0.75), (-1.023, -0.2811, -0.75), (-1.054, -0.1217, -0.75), (-1.06, 0.04064, -0.75), (-1.042, 0.202, -0.75), (-0.9985, 0.3586, -0.75), (-0.9321, 0.5068, -0.75), (-0.8438, 0.6432, -0.75), (-0.7357, 0.7644, -0.75), (-0.6104, 0.8678, -0.75), (-0.4708, 0.9508, -0.75), (-0.3201, 1.012, -0.75), (-0.162, 1.049, -0.75), (-6.088e-10, 1.061, -0.75), (0.1602, 1.037, -0.875), (0.3166, 1.001, -0.875), (0.4656, 0.9404, -0.875), (0.6037, 0.8583, -0.875), (0.7277, 0.7561, -0.875), (0.8346, 0.6362, -0.875), (0.9219, 0.5013, -0.875), (0.9876, 0.3547, -0.875), (1.03, 0.1998, -0.875), (1.049, 0.0402, -0.875), (1.042, -0.1203, -0.875), (1.012, -0.2781, -0.875), (0.9576, -0.4293, -0.875), (0.8808, -0.5704, -0.875), (0.7834, -0.6982, -0.875), (0.6677, -0.8096, -0.875), (0.5363, -0.902, -0.875), (0.3923, -0.9733, -0.875), (0.2391, -1.022, -0.875), (0.08033, -1.046, -0.875), (-0.08033, -1.046, -0.875), (-0.2391, -1.022, -0.875), (-0.3923, -0.9733, -0.875), (-0.5363, -0.902, -0.875), (-0.6677, -0.8096, -0.875), (-0.7834, -0.6982, -0.875), (-0.8808, -0.5704, -0.875), (-0.9576, -0.4293, -0.875), (-1.012, -0.2781, -0.875), (-1.042, -0.1203, -0.875), (-1.049, 0.0402, -0.875), (-1.03, 0.1998, -0.875), (-0.9876, 0.3547, -0.875), (-0.9219, 0.5013, -0.875), (-0.8346, 0.6362, -0.875), (-0.7277, 0.7561, -0.875), (-0.6037, 0.8583, -0.875), (-0.4656, 0.9404, -0.875), (-0.3166, 1.001, -0.875), (-0.1602, 1.037, -0.875), (-7.207e-11, 1.049, -0.875), (-3.693e-10, 1.04, 0.75), (0.1587, 1.028, 0.75), (0.3137, 0.9913, 0.75), (0.4614, 0.9318, 0.75), (0.5982, 0.8505, 0.75), (0.721, 0.7492, 0.75), (0.8269, 0.6303, 0.75), (0.9135, 0.4967, 0.75), (0.9786, 0.3515, 0.75), (1.021, 0.198, 0.75), (1.039, 0.03983, 0.75), (1.033, -0.1192, 0.75), (1.003, -0.2755, 0.75), (0.9488, -0.4253, 0.75), (0.8728, -0.5652, 0.75), (0.7763, -0.6918, 0.75), (0.6616, -0.8022, 0.75), (0.5313, -0.8938, 0.75), (0.3887, -0.9644, 0.75), (0.2369, -1.012, 0.75), (0.07959, -1.037, 0.75), (-0.07959, -1.037, 0.75), (-0.2369, -1.012, 0.75), (-0.3887, -0.9644, 0.75), (-0.5313, -0.8938, 0.75), (-0.6616, -0.8022, 0.75), (-0.7763, -0.6918, 0.75), (-0.8728, -0.5652, 0.75), (-0.9488, -0.4253, 0.75), (-1.003, -0.2755, 0.75), (-1.033, -0.1192, 0.75), (-1.039, 0.03983, 0.75), (-1.021, 0.198, 0.75), (-0.9786, 0.3515, 0.75), (-0.9135, 0.4967, 0.75), (-0.8269, 0.6303, 0.75), (-0.721, 0.7492, 0.75), (-0.5982, 0.8505, 0.75), (-0.4614, 0.9318, 0.75), (-0.3137, 0.9913, 0.75), (-0.1587, 1.028, 0.75), (-1.847e-10, 1.02, 0.875), (0.1557, 1.008, 0.875), (0.3077, 0.9724, 0.875), (0.4525, 0.914, 0.875), (0.5868, 0.8342, 0.875), (0.7072, 0.7349, 0.875), (0.8111, 0.6183, 0.875), (0.896, 0.4872, 0.875), (0.9599, 0.3447, 0.875), (1.001, 0.1942, 0.875), (1.019, 0.03906, 0.875), (1.013, -0.117, 0.875), (0.9834, -0.2703, 0.875), (0.9307, -0.4172, 0.875), (0.8561, -0.5544, 0.875), (0.7614, -0.6786, 0.875), (0.6489, -0.7868, 0.875), (0.5212, -0.8767, 0.875), (0.3813, -0.9459, 0.875), (0.2324, -0.9931, 0.875), (0.07807, -1.017, 0.875), (-0.07807, -1.017, 0.875), (-0.2324, -0.9931, 0.875), (-0.3813, -0.9459, 0.875), (-0.5212, -0.8767, 0.875), (-0.6489, -0.7868, 0.875), (-0.7614, -0.6786, 0.875), (-0.8561, -0.5544, 0.875), (-0.9307, -0.4172, 0.875), (-0.9834, -0.2703, 0.875), (-1.013, -0.117, 0.875), (-1.019, 0.03906, 0.875), (-1.001, 0.1942, 0.875), (-0.9599, 0.3447, 0.875), (-0.896, 0.4872, 0.875), (-0.8111, 0.6183, 0.875), (-0.7072, 0.7349, 0.875), (-0.5868, 0.8342, 0.875), (-0.4525, 0.914, 0.875), (-0.3077, 0.9724, 0.875), (-0.1557, 1.008, 0.875), (-6.161e-10, 1.095, -0.25), (0.1671, 1.082, -0.25), (0.3303, 1.044, -0.25), (0.4858, 0.9811, -0.25), (0.6298, 0.8954, -0.25), (0.7591, 0.7888, -0.25), (0.8707, 0.6637, -0.25), (0.9618, 0.523, -0.25), (1.03, 0.37, -0.25), (1.075, 0.2084, -0.25), (1.094, 0.04193, -0.25), (1.088, -0.1256, -0.25), (1.056, -0.2901, -0.25), (0.999, -0.4478, -0.25), (0.9189, -0.5951, -0.25), (0.8173, -0.7284, -0.25), (0.6965, -0.8446, -0.25), (0.5594, -0.941, -0.25), (0.4092, -1.015, -0.25), (0.2494, -1.066, -0.25), (0.0838, -1.092, -0.25), (-0.0838, -1.092, -0.25), (-0.2494, -1.066, -0.25), (-0.4092, -1.015, -0.25), (-0.5594, -0.941, -0.25), (-0.6965, -0.8446, -0.25), (-0.8173, -0.7284, -0.25), (-0.9189, -0.5951, -0.25), (-0.999, -0.4478, -0.25), (-1.056, -0.2901, -0.25), (-1.088, -0.1256, -0.25), (-1.094, 0.04193, -0.25), (-1.075, 0.2084, -0.25), (-1.03, 0.37, -0.25), (-0.9618, 0.523, -0.25), (-0.8707, 0.6637, -0.25), (-0.7591, 0.7888, -0.25), (-0.6298, 0.8954, -0.25), (-0.4858, 0.9811, -0.25), (-0.3303, 1.044, -0.25), (-0.1671, 1.082, -0.25), (0.1664, 1.077, 0.25), (0.3288, 1.039, 0.25), (0.4836, 0.9767, 0.25), (0.627, 0.8914, 0.25), (0.7557, 0.7853, 0.25), (0.8667, 0.6607, 0.25), (0.9574, 0.5206, 0.25), (1.026, 0.3684, 0.25), (1.07, 0.2075, 0.25), (1.089, 0.04174, 0.25), (1.083, -0.125, 0.25), (1.051, -0.2888, 0.25), (0.9945, -0.4458, 0.25), (0.9148, -0.5924, 0.25), (0.8136, -0.7251, 0.25), (0.6934, -0.8408, 0.25), (0.5569, -0.9368, 0.25), (0.4074, -1.011, 0.25), (0.2483, -1.061, 0.25), (0.08343, -1.087, 0.25), (-0.08343, -1.087, 0.25), (-0.2483, -1.061, 0.25), (-0.4074, -1.011, 0.25), (-0.5569, -0.9368, 0.25), (-0.6934, -0.8408, 0.25), (-0.8136, -0.7251, 0.25), (-0.9148, -0.5924, 0.25), (-0.9945, -0.4458, 0.25), (-1.051, -0.2888, 0.25), (-1.083, -0.125, 0.25), (-1.089, 0.04174, 0.25), (-1.07, 0.2075, 0.25), (-1.026, 0.3684, 0.25), (-0.9574, 0.5206, 0.25), (-0.8667, 0.6607, 0.25), (-0.7557, 0.7853, 0.25), (-0.627, 0.8914, 0.25), (-0.4836, 0.9767, 0.25), (-0.3288, 1.039, 0.25), (-0.1664, 1.077, 0.25), (-2.75e-10, 1.09, 0.25)], [], [(328, 1, 3, 329), (329, 3, 5, 330), (330, 5, 7, 331), (331, 7, 9, 332), (332, 9, 11, 333), (333, 11, 13, 334), (334, 13, 15, 335), (335, 15, 17, 336), (336, 17, 19, 337), (337, 19, 21, 338), (338, 21, 23, 339), (339, 23, 25, 340), (340, 25, 27, 341), (341, 27, 29, 342), (342, 29, 31, 343), (343, 31, 33, 344), (344, 33, 35, 345), (345, 35, 37, 346), (346, 37, 39, 347), (347, 39, 41, 348), (348, 41, 43, 349), (349, 43, 45, 350), (350, 45, 47, 351), (351, 47, 49, 352), (352, 49, 51, 353), (353, 51, 53, 354), (354, 53, 55, 355), (355, 55, 57, 356), (356, 57, 59, 357), (357, 59, 61, 358), (358, 61, 63, 359), (359, 63, 65, 360), (360, 65, 67, 361), (361, 67, 69, 362), (362, 69, 71, 363), (363, 71, 73, 364), (364, 73, 75, 365), (365, 75, 77, 366), (366, 77, 79, 367), (3, 1, 81, 79, 77, 75, 73, 71, 69, 67, 65, 63, 61, 59, 57, 55, 53, 51, 49, 47, 45, 43, 41, 39, 37, 35, 33, 31, 29, 27, 25, 23, 21, 19, 17, 15, 13, 11, 9, 7, 5), (367, 79, 81, 368), (368, 81, 1, 328), (0, 2, 4, 6, 8, 10, 12, 14, 16, 18, 20, 22, 24, 26, 28, 30, 32, 34, 36, 38, 40, 42, 44, 46, 48, 50, 52, 54, 56, 58, 60, 62, 64, 66, 68, 70, 72, 74, 76, 78, 80), (409, 122, 82, 369), (408, 121, 122, 409), (407, 120, 121, 408), (406, 119, 120, 407), (405, 118, 119, 406), (404, 117, 118, 405), (403, 116, 117, 404), (402, 115, 116, 403), (401, 114, 115, 402), (400, 113, 114, 401), (399, 112, 113, 400), (398, 111, 112, 399), (397, 110, 111, 398), (396, 109, 110, 397), (395, 108, 109, 396), (394, 107, 108, 395), (393, 106, 107, 394), (392, 105, 106, 393), (391, 104, 105, 392), (390, 103, 104, 391), (389, 102, 103, 390), (388, 101, 102, 389), (387, 100, 101, 388), (386, 99, 100, 387), (385, 98, 99, 386), (384, 97, 98, 385), (383, 96, 97, 384), (382, 95, 96, 383), (381, 94, 95, 382), (380, 93, 94, 381), (379, 92, 93, 380), (378, 91, 92, 379), (377, 90, 91, 378), (376, 89, 90, 377), (375, 88, 89, 376), (374, 87, 88, 375), (373, 86, 87, 374), (372, 85, 86, 373), (371, 84, 85, 372), (370, 83, 84, 371), (369, 82, 83, 370), (449, 163, 123, 450), (448, 162, 163, 449), (447, 161, 162, 448), (446, 160, 161, 447), (445, 159, 160, 446), (444, 158, 159, 445), (443, 157, 158, 444), (442, 156, 157, 443), (441, 155, 156, 442), (440, 154, 155, 441), (439, 153, 154, 440), (438, 152, 153, 439), (437, 151, 152, 438), (436, 150, 151, 437), (435, 149, 150, 436), (434, 148, 149, 435), (433, 147, 148, 434), (432, 146, 147, 433), (431, 145, 146, 432), (430, 144, 145, 431), (429, 143, 144, 430), (428, 142, 143, 429), (427, 141, 142, 428), (426, 140, 141, 427), (425, 139, 140, 426), (424, 138, 139, 425), (423, 137, 138, 424), (422, 136, 137, 423), (421, 135, 136, 422), (420, 134, 135, 421), (419, 133, 134, 420), (418, 132, 133, 419), (417, 131, 132, 418), (416, 130, 131, 417), (415, 129, 130, 416), (414, 128, 129, 415), (413, 127, 128, 414), (412, 126, 127, 413), (411, 125, 126, 412), (410, 124, 125, 411), (450, 123, 124, 410), (245, 204, 164, 205), (205, 164, 165, 206), (206, 165, 166, 207), (207, 166, 167, 208), (208, 167, 168, 209), (209, 168, 169, 210), (210, 169, 170, 211), (211, 170, 171, 212), (212, 171, 172, 213), (213, 172, 173, 214), (214, 173, 174, 215), (215, 174, 175, 216), (216, 175, 176, 217), (217, 176, 177, 218), (218, 177, 178, 219), (219, 178, 179, 220), (220, 179, 180, 221), (221, 180, 181, 222), (222, 181, 182, 223), (223, 182, 183, 224), (224, 183, 184, 225), (225, 184, 185, 226), (226, 185, 186, 227), (227, 186, 187, 228), (228, 187, 188, 229), (229, 188, 189, 230), (230, 189, 190, 231), (231, 190, 191, 232), (232, 191, 192, 233), (233, 192, 193, 234), (234, 193, 194, 235), (235, 194, 195, 236), (236, 195, 196, 237), (237, 196, 197, 238), (238, 197, 198, 239), (239, 198, 199, 240), (240, 199, 200, 241), (241, 200, 201, 242), (242, 201, 202, 243), (243, 202, 203, 244), (244, 203, 204, 245), (285, 244, 245, 286), (284, 243, 244, 285), (283, 242, 243, 284), (282, 241, 242, 283), (281, 240, 241, 282), (280, 239, 240, 281), (279, 238, 239, 280), (278, 237, 238, 279), (277, 236, 237, 278), (276, 235, 236, 277), (275, 234, 235, 276), (274, 233, 234, 275), (273, 232, 233, 274), (272, 231, 232, 273), (271, 230, 231, 272), (270, 229, 230, 271), (269, 228, 229, 270), (268, 227, 228, 269), (267, 226, 227, 268), (266, 225, 226, 267), (265, 224, 225, 266), (264, 223, 224, 265), (263, 222, 223, 264), (262, 221, 222, 263), (261, 220, 221, 262), (260, 219, 220, 261), (259, 218, 219, 260), (258, 217, 218, 259), (257, 216, 217, 258), (256, 215, 216, 257), (255, 214, 215, 256), (254, 213, 214, 255), (253, 212, 213, 254), (252, 211, 212, 253), (251, 210, 211, 252), (250, 209, 210, 251), (249, 208, 209, 250), (248, 207, 208, 249), (247, 206, 207, 248), (246, 205, 206, 247), (286, 245, 205, 246), (0, 286, 246, 2), (2, 246, 247, 4), (4, 247, 248, 6), (6, 248, 249, 8), (8, 249, 250, 10), (10, 250, 251, 12), (12, 251, 252, 14), (14, 252, 253, 16), (16, 253, 254, 18), (18, 254, 255, 20), (20, 255, 256, 22), (22, 256, 257, 24), (24, 257, 258, 26), (26, 258, 259, 28), (28, 259, 260, 30), (30, 260, 261, 32), (32, 261, 262, 34), (34, 262, 263, 36), (36, 263, 264, 38), (38, 264, 265, 40), (40, 265, 266, 42), (42, 266, 267, 44), (44, 267, 268, 46), (46, 268, 269, 48), (48, 269, 270, 50), (50, 270, 271, 52), (52, 271, 272, 54), (54, 272, 273, 56), (56, 273, 274, 58), (58, 274, 275, 60), (60, 275, 276, 62), (62, 276, 277, 64), (64, 277, 278, 66), (66, 278, 279, 68), (68, 279, 280, 70), (70, 280, 281, 72), (72, 281, 282, 74), (74, 282, 283, 76), (76, 283, 284, 78), (78, 284, 285, 80), (80, 285, 286, 0), (163, 327, 287, 123), (162, 326, 327, 163), (161, 325, 326, 162), (160, 324, 325, 161), (159, 323, 324, 160), (158, 322, 323, 159), (157, 321, 322, 158), (156, 320, 321, 157), (155, 319, 320, 156), (154, 318, 319, 155), (153, 317, 318, 154), (152, 316, 317, 153), (151, 315, 316, 152), (150, 314, 315, 151), (149, 313, 314, 150), (148, 312, 313, 149), (147, 311, 312, 148), (146, 310, 311, 147), (145, 309, 310, 146), (144, 308, 309, 145), (143, 307, 308, 144), (142, 306, 307, 143), (141, 305, 306, 142), (140, 304, 305, 141), (139, 303, 304, 140), (138, 302, 303, 139), (137, 301, 302, 138), (136, 300, 301, 137), (135, 299, 300, 136), (134, 298, 299, 135), (133, 297, 298, 134), (132, 296, 297, 133), (131, 295, 296, 132), (130, 294, 295, 131), (129, 293, 294, 130), (128, 292, 293, 129), (127, 291, 292, 128), (126, 290, 291, 127), (125, 289, 290, 126), (124, 288, 289, 125), (123, 287, 288, 124), (327, 368, 328, 287), (326, 367, 368, 327), (325, 366, 367, 326), (324, 365, 366, 325), (323, 364, 365, 324), (322, 363, 364, 323), (321, 362, 363, 322), (320, 361, 362, 321), (319, 360, 361, 320), (318, 359, 360, 319), (317, 358, 359, 318), (316, 357, 358, 317), (315, 356, 357, 316), (314, 355, 356, 315), (313, 354, 355, 314), (312, 353, 354, 313), (311, 352, 353, 312), (310, 351, 352, 311), (309, 350, 351, 310), (308, 349, 350, 309), (307, 348, 349, 308), (306, 347, 348, 307), (305, 346, 347, 306), (304, 345, 346, 305), (303, 344, 345, 304), (302, 343, 344, 303), (301, 342, 343, 302), (300, 341, 342, 301), (299, 340, 341, 300), (298, 339, 340, 299), (297, 338, 339, 298), (296, 337, 338, 297), (295, 336, 337, 296), (294, 335, 336, 295), (293, 334, 335, 294), (292, 333, 334, 293), (291, 332, 333, 292), (290, 331, 332, 291), (289, 330, 331, 290), (288, 329, 330, 289), (287, 328, 329, 288), (204, 369, 370, 164), (164, 370, 371, 165), (165, 371, 372, 166), (166, 372, 373, 167), (167, 373, 374, 168), (168, 374, 375, 169), (169, 375, 376, 170), (170, 376, 377, 171), (171, 377, 378, 172), (172, 378, 379, 173), (173, 379, 380, 174), (174, 380, 381, 175), (175, 381, 382, 176), (176, 382, 383, 177), (177, 383, 384, 178), (178, 384, 385, 179), (179, 385, 386, 180), (180, 386, 387, 181), (181, 387, 388, 182), (182, 388, 389, 183), (183, 389, 390, 184), (184, 390, 391, 185), (185, 391, 392, 186), (186, 392, 393, 187), (187, 393, 394, 188), (188, 394, 395, 189), (189, 395, 396, 190), (190, 396, 397, 191), (191, 397, 398, 192), (192, 398, 399, 193), (193, 399, 400, 194), (194, 400, 401, 195), (195, 401, 402, 196), (196, 402, 403, 197), (197, 403, 404, 198), (198, 404, 405, 199), (199, 405, 406, 200), (200, 406, 407, 201), (201, 407, 408, 202), (202, 408, 409, 203), (203, 409, 369, 204), (82, 450, 410, 83), (83, 410, 411, 84), (84, 411, 412, 85), (85, 412, 413, 86), (86, 413, 414, 87), (87, 414, 415, 88), (88, 415, 416, 89), (89, 416, 417, 90), (90, 417, 418, 91), (91, 418, 419, 92), (92, 419, 420, 93), (93, 420, 421, 94), (94, 421, 422, 95), (95, 422, 423, 96), (96, 423, 424, 97), (97, 424, 425, 98), (98, 425, 426, 99), (99, 426, 427, 100), (100, 427, 428, 101), (101, 428, 429, 102), (102, 429, 430, 103), (103, 430, 431, 104), (104, 431, 432, 105), (105, 432, 433, 106), (106, 433, 434, 107), (107, 434, 435, 108), (108, 435, 436, 109), (109, 436, 437, 110), (110, 437, 438, 111), (111, 438, 439, 112), (112, 439, 440, 113), (113, 440, 441, 114), (114, 441, 442, 115), (115, 442, 443, 116), (116, 443, 444, 117), (117, 444, 445, 118), (118, 445, 446, 119), (119, 446, 447, 120), (120, 447, 448, 121), (121, 448, 449, 122), (122, 449, 450, 82)])
_uv = me_cylinder_002.uv_layers.new(name='UVMap')
_uv.uv.foreach_set('vector', [1.0, 0.9688, 1.0, 1.0, 0.9756, 1.0, 0.9756, 0.9688, 0.9756, 0.9688, 0.9756, 1.0, 0.9512, 1.0, 0.9512, 0.9687, 0.9512, 0.9687, 0.9512, 1.0, 0.9268, 1.0, 0.9268, 0.9687, 0.9268, 0.9687, 0.9268, 1.0, 0.9024, 1.0, 0.9024, 0.9687, 0.9024, 0.9687, 0.9024, 1.0, 0.878, 1.0, 0.878, 0.9688, 0.878, 0.9688, 0.878, 1.0, 0.8537, 1.0, 0.8537, 0.9687, 0.8537, 0.9687, 0.8537, 1.0, 0.8293, 1.0, 0.8293, 0.9688, 0.8293, 0.9688, 0.8293, 1.0, 0.8049, 1.0, 0.8049, 0.9687, 0.8049, 0.9687, 0.8049, 1.0, 0.7805, 1.0, 0.7805, 0.9687, 0.7805, 0.9687, 0.7805, 1.0, 0.7561, 1.0, 0.7561, 0.9688, 0.7561, 0.9688, 0.7561, 1.0, 0.7317, 1.0, 0.7317, 0.9688, 0.7317, 0.9688, 0.7317, 1.0, 0.7073, 1.0, 0.7073, 0.9687, 0.7073, 0.9687, 0.7073, 1.0, 0.6829, 1.0, 0.6829, 0.9687, 0.6829, 0.9687, 0.6829, 1.0, 0.6585, 1.0, 0.6585, 0.9688, 0.6585, 0.9688, 0.6585, 1.0, 0.6341, 1.0, 0.6341, 0.9688, 0.6341, 0.9688, 0.6341, 1.0, 0.6098, 1.0, 0.6098, 0.9688, 0.6098, 0.9688, 0.6098, 1.0, 0.5854, 1.0, 0.5854, 0.9687, 0.5854, 0.9687, 0.5854, 1.0, 0.561, 1.0, 0.561, 0.9688, 0.561, 0.9688, 0.561, 1.0, 0.5366, 1.0, 0.5366, 0.9688, 0.5366, 0.9688, 0.5366, 1.0, 0.5122, 1.0, 0.5122, 0.9688, 0.5122, 0.9688, 0.5122, 1.0, 0.4878, 1.0, 0.4878, 0.9688, 0.4878, 0.9688, 0.4878, 1.0, 0.4634, 1.0, 0.4634, 0.9688, 0.4634, 0.9688, 0.4634, 1.0, 0.439, 1.0, 0.439, 0.9688, 0.439, 0.9688, 0.439, 1.0, 0.4146, 1.0, 0.4146, 0.9687, 0.4146, 0.9687, 0.4146, 1.0, 0.3902, 1.0, 0.3902, 0.9688, 0.3902, 0.9688, 0.3902, 1.0, 0.3659, 1.0, 0.3659, 0.9688, 0.3659, 0.9688, 0.3659, 1.0, 0.3415, 1.0, 0.3415, 0.9687, 0.3415, 0.9687, 0.3415, 1.0, 0.3171, 1.0, 0.3171, 0.9687, 0.3171, 0.9687, 0.3171, 1.0, 0.2927, 1.0, 0.2927, 0.9687, 0.2927, 0.9687, 0.2927, 1.0, 0.2683, 1.0, 0.2683, 0.9688, 0.2683, 0.9688, 0.2683, 1.0, 0.2439, 1.0, 0.2439, 0.9687, 0.2439, 0.9687, 0.2439, 1.0, 0.2195, 1.0, 0.2195, 0.9687, 0.2195, 0.9687, 0.2195, 1.0, 0.1951, 1.0, 0.1951, 0.9687, 0.1951, 0.9687, 0.1951, 1.0, 0.1707, 1.0, 0.1707, 0.9687, 0.1707, 0.9687, 0.1707, 1.0, 0.1463, 1.0, 0.1463, 0.9687, 0.1463, 0.9687, 0.1463, 1.0, 0.122, 1.0, 0.122, 0.9688, 0.122, 0.9688, 0.122, 1.0, 0.09756, 1.0, 0.09756, 0.9687, 0.09756, 0.9687, 0.09756, 1.0, 0.07317, 1.0, 0.07317, 0.9687, 0.07317, 0.9687, 0.07317, 1.0, 0.04878, 1.0, 0.04878, 0.9688, 0.2866, 0.4872, 0.25, 0.49, 0.2134, 0.4872, 0.1776, 0.4788, 0.1435, 0.4651, 0.1119, 0.4463, 0.08358, 0.4229, 0.05913, 0.3955, 0.03916, 0.3647, 0.02413, 0.3311, 0.01439, 0.2957, 0.01018, 0.2592, 0.01158, 0.2225, 0.01858, 0.1864, 0.031, 0.1518, 0.04855, 0.1195, 0.07083, 0.09032, 0.0973, 0.06484, 0.1274, 0.0437, 0.1603, 0.0274, 0.1953, 0.01631, 0.2316, 0.0107, 0.2684, 0.0107, 0.3047, 0.01631, 0.3397, 0.0274, 0.3726, 0.0437, 0.4027, 0.06484, 0.4292, 0.09032, 0.4514, 0.1195, 0.469, 0.1518, 0.4814, 0.1864, 0.4884, 0.2225, 0.4898, 0.2592, 0.4856, 0.2957, 0.4759, 0.3311, 0.4608, 0.3647, 0.4409, 0.3955, 0.4164, 0.4229, 0.3881, 0.4463, 0.3565, 0.4651, 0.3224, 0.4788, 0.04878, 0.9688, 0.04878, 1.0, 0.02439, 1.0, 0.02439, 0.9688, 0.02439, 0.9688, 0.02439, 1.0, 3.725e-07, 1.0, 3.725e-07, 0.9688, 0.75, 0.49, 0.7866, 0.4872, 0.8224, 0.4788, 0.8565, 0.4651, 0.8881, 0.4463, 0.9164, 0.4229, 0.9409, 0.3955, 0.9608, 0.3647, 0.9759, 0.3311, 0.9856, 0.2957, 0.9898, 0.2592, 0.9884, 0.2225, 0.9814, 0.1864, 0.969, 0.1518, 0.9514, 0.1195, 0.9292, 0.09032, 0.9027, 0.06484, 0.8726, 0.0437, 0.8397, 0.0274, 0.8047, 0.01631, 0.7684, 0.0107, 0.7316, 0.0107, 0.6953, 0.01631, 0.6603, 0.0274, 0.6274, 0.0437, 0.5973, 0.06484, 0.5708, 0.09032, 0.5486, 0.1195, 0.531, 0.1518, 0.5186, 0.1864, 0.5116, 0.2225, 0.5102, 0.2592, 0.5144, 0.2957, 0.5241, 0.3311, 0.5392, 0.3647, 0.5591, 0.3955, 0.5836, 0.4229, 0.6119, 0.4463, 0.6435, 0.4651, 0.6776, 0.4788, 0.7134, 0.4872, 0.02439, 0.6875, 0.02439, 0.75, 3.725e-07, 0.75, 3.725e-07, 0.6875, 0.04878, 0.6875, 0.04878, 0.75, 0.02439, 0.75, 0.02439, 0.6875, 0.07317, 0.6875, 0.07317, 0.75, 0.04878, 0.75, 0.04878, 0.6875, 0.09756, 0.6875, 0.09756, 0.75, 0.07317, 0.75, 0.07317, 0.6875, 0.122, 0.6875, 0.122, 0.75, 0.09756, 0.75, 0.09756, 0.6875, 0.1463, 0.6875, 0.1463, 0.75, 0.122, 0.75, 0.122, 0.6875, 0.1707, 0.6875, 0.1707, 0.75, 0.1463, 0.75, 0.1463, 0.6875, 0.1951, 0.6875, 0.1951, 0.75, 0.1707, 0.75, 0.1707, 0.6875, 0.2195, 0.6875, 0.2195, 0.75, 0.1951, 0.75, 0.1951, 0.6875, 0.2439, 0.6875, 0.2439, 0.75, 0.2195, 0.75, 0.2195, 0.6875, 0.2683, 0.6875, 0.2683, 0.75, 0.2439, 0.75, 0.2439, 0.6875, 0.2927, 0.6875, 0.2927, 0.75, 0.2683, 0.75, 0.2683, 0.6875, 0.3171, 0.6875, 0.3171, 0.75, 0.2927, 0.75, 0.2927, 0.6875, 0.3415, 0.6875, 0.3415, 0.75, 0.3171, 0.75, 0.3171, 0.6875, 0.3659, 0.6875, 0.3659, 0.75, 0.3415, 0.75, 0.3415, 0.6875, 0.3902, 0.6875, 0.3902, 0.75, 0.3659, 0.75, 0.3659, 0.6875, 0.4146, 0.6875, 0.4146, 0.75, 0.3902, 0.75, 0.3902, 0.6875, 0.439, 0.6875, 0.439, 0.75, 0.4146, 0.75, 0.4146, 0.6875, 0.4634, 0.6875, 0.4634, 0.75, 0.439, 0.75, 0.439, 0.6875, 0.4878, 0.6875, 0.4878, 0.75, 0.4634, 0.75, 0.4634, 0.6875, 0.5122, 0.6875, 0.5122, 0.75, 0.4878, 0.75, 0.4878, 0.6875, 0.5366, 0.6875, 0.5366, 0.75, 0.5122, 0.75, 0.5122, 0.6875, 0.561, 0.6875, 0.561, 0.75, 0.5366, 0.75, 0.5366, 0.6875, 0.5854, 0.6875, 0.5854, 0.75, 0.561, 0.75, 0.561, 0.6875, 0.6098, 0.6875, 0.6098, 0.75, 0.5854, 0.75, 0.5854, 0.6875, 0.6341, 0.6875, 0.6341, 0.75, 0.6098, 0.75, 0.6098, 0.6875, 0.6585, 0.6875, 0.6585, 0.75, 0.6341, 0.75, 0.6341, 0.6875, 0.6829, 0.6875, 0.6829, 0.75, 0.6585, 0.75, 0.6585, 0.6875, 0.7073, 0.6875, 0.7073, 0.75, 0.6829, 0.75, 0.6829, 0.6875, 0.7317, 0.6875, 0.7317, 0.75, 0.7073, 0.75, 0.7073, 0.6875, 0.7561, 0.6875, 0.7561, 0.75, 0.7317, 0.75, 0.7317, 0.6875, 0.7805, 0.6875, 0.7805, 0.75, 0.7561, 0.75, 0.7561, 0.6875, 0.8049, 0.6875, 0.8049, 0.75, 0.7805, 0.75, 0.7805, 0.6875, 0.8293, 0.6875, 0.8293, 0.75, 0.8049, 0.75, 0.8049, 0.6875, 0.8537, 0.6875, 0.8537, 0.75, 0.8293, 0.75, 0.8293, 0.6875, 0.878, 0.6875, 0.878, 0.75, 0.8537, 0.75, 0.8537, 0.6875, 0.9024, 0.6875, 0.9024, 0.75, 0.878, 0.75, 0.878, 0.6875, 0.9268, 0.6875, 0.9268, 0.75, 0.9024, 0.75, 0.9024, 0.6875, 0.9512, 0.6875, 0.9512, 0.75, 0.9268, 0.75, 0.9268, 0.6875, 0.9756, 0.6875, 0.9756, 0.75, 0.9512, 0.75, 0.9512, 0.6875, 1.0, 0.6875, 1.0, 0.75, 0.9756, 0.75, 0.9756, 0.6875, 0.02439, 0.8125, 0.02439, 0.875, 3.725e-07, 0.875, 3.725e-07, 0.8125, 0.04878, 0.8125, 0.04878, 0.875, 0.02439, 0.875, 0.02439, 0.8125, 0.07317, 0.8125, 0.07317, 0.875, 0.04878, 0.875, 0.04878, 0.8125, 0.09756, 0.8125, 0.09756, 0.875, 0.07317, 0.875, 0.07317, 0.8125, 0.122, 0.8125, 0.122, 0.875, 0.09756, 0.875, 0.09756, 0.8125, 0.1463, 0.8125, 0.1463, 0.875, 0.122, 0.875, 0.122, 0.8125, 0.1707, 0.8125, 0.1707, 0.875, 0.1463, 0.875, 0.1463, 0.8125, 0.1951, 0.8125, 0.1951, 0.875, 0.1707, 0.875, 0.1707, 0.8125, 0.2195, 0.8125, 0.2195, 0.875, 0.1951, 0.875, 0.1951, 0.8125, 0.2439, 0.8125, 0.2439, 0.875, 0.2195, 0.875, 0.2195, 0.8125, 0.2683, 0.8125, 0.2683, 0.875, 0.2439, 0.875, 0.2439, 0.8125, 0.2927, 0.8125, 0.2927, 0.875, 0.2683, 0.875, 0.2683, 0.8125, 0.3171, 0.8125, 0.3171, 0.875, 0.2927, 0.875, 0.2927, 0.8125, 0.3415, 0.8125, 0.3415, 0.875, 0.3171, 0.875, 0.3171, 0.8125, 0.3659, 0.8125, 0.3659, 0.875, 0.3415, 0.875, 0.3415, 0.8125, 0.3902, 0.8125, 0.3902, 0.875, 0.3659, 0.875, 0.3659, 0.8125, 0.4146, 0.8125, 0.4146, 0.875, 0.3902, 0.875, 0.3902, 0.8125, 0.439, 0.8125, 0.439, 0.875, 0.4146, 0.875, 0.4146, 0.8125, 0.4634, 0.8125, 0.4634, 0.875, 0.439, 0.875, 0.439, 0.8125, 0.4878, 0.8125, 0.4878, 0.875, 0.4634, 0.875, 0.4634, 0.8125, 0.5122, 0.8125, 0.5122, 0.875, 0.4878, 0.875, 0.4878, 0.8125, 0.5366, 0.8125, 0.5366, 0.875, 0.5122, 0.875, 0.5122, 0.8125, 0.561, 0.8125, 0.561, 0.875, 0.5366, 0.875, 0.5366, 0.8125, 0.5854, 0.8125, 0.5854, 0.875, 0.561, 0.875, 0.561, 0.8125, 0.6098, 0.8125, 0.6098, 0.875, 0.5854, 0.875, 0.5854, 0.8125, 0.6341, 0.8125, 0.6341, 0.875, 0.6098, 0.875, 0.6098, 0.8125, 0.6585, 0.8125, 0.6585, 0.875, 0.6341, 0.875, 0.6341, 0.8125, 0.6829, 0.8125, 0.6829, 0.875, 0.6585, 0.875, 0.6585, 0.8125, 0.7073, 0.8125, 0.7073, 0.875, 0.6829, 0.875, 0.6829, 0.8125, 0.7317, 0.8125, 0.7317, 0.875, 0.7073, 0.875, 0.7073, 0.8125, 0.7561, 0.8125, 0.7561, 0.875, 0.7317, 0.875, 0.7317, 0.8125, 0.7805, 0.8125, 0.7805, 0.875, 0.7561, 0.875, 0.7561, 0.8125, 0.8049, 0.8125, 0.8049, 0.875, 0.7805, 0.875, 0.7805, 0.8125, 0.8293, 0.8125, 0.8293, 0.875, 0.8049, 0.875, 0.8049, 0.8125, 0.8537, 0.8125, 0.8537, 0.875, 0.8293, 0.875, 0.8293, 0.8125, 0.878, 0.8125, 0.878, 0.875, 0.8537, 0.875, 0.8537, 0.8125, 0.9024, 0.8125, 0.9024, 0.875, 0.878, 0.875, 0.878, 0.8125, 0.9268, 0.8125, 0.9268, 0.875, 0.9024, 0.875, 0.9024, 0.8125, 0.9512, 0.8125, 0.9512, 0.875, 0.9268, 0.875, 0.9268, 0.8125, 0.9756, 0.8125, 0.9756, 0.875, 0.9512, 0.875, 0.9512, 0.8125, 1.0, 0.8125, 1.0, 0.875, 0.9756, 0.875, 0.9756, 0.8125, 1.0, 0.5625, 1.0, 0.625, 0.9756, 0.625, 0.9756, 0.5625, 0.9756, 0.5625, 0.9756, 0.625, 0.9512, 0.625, 0.9512, 0.5625, 0.9512, 0.5625, 0.9512, 0.625, 0.9268, 0.625, 0.9268, 0.5625, 0.9268, 0.5625, 0.9268, 0.625, 0.9024, 0.625, 0.9024, 0.5625, 0.9024, 0.5625, 0.9024, 0.625, 0.878, 0.625, 0.878, 0.5625, 0.878, 0.5625, 0.878, 0.625, 0.8537, 0.625, 0.8537, 0.5625, 0.8537, 0.5625, 0.8537, 0.625, 0.8293, 0.625, 0.8293, 0.5625, 0.8293, 0.5625, 0.8293, 0.625, 0.8049, 0.625, 0.8049, 0.5625, 0.8049, 0.5625, 0.8049, 0.625, 0.7805, 0.625, 0.7805, 0.5625, 0.7805, 0.5625, 0.7805, 0.625, 0.7561, 0.625, 0.7561, 0.5625, 0.7561, 0.5625, 0.7561, 0.625, 0.7317, 0.625, 0.7317, 0.5625, 0.7317, 0.5625, 0.7317, 0.625, 0.7073, 0.625, 0.7073, 0.5625, 0.7073, 0.5625, 0.7073, 0.625, 0.6829, 0.625, 0.6829, 0.5625, 0.6829, 0.5625, 0.6829, 0.625, 0.6585, 0.625, 0.6585, 0.5625, 0.6585, 0.5625, 0.6585, 0.625, 0.6341, 0.625, 0.6341, 0.5625, 0.6341, 0.5625, 0.6341, 0.625, 0.6098, 0.625, 0.6098, 0.5625, 0.6098, 0.5625, 0.6098, 0.625, 0.5854, 0.625, 0.5854, 0.5625, 0.5854, 0.5625, 0.5854, 0.625, 0.561, 0.625, 0.561, 0.5625, 0.561, 0.5625, 0.561, 0.625, 0.5366, 0.625, 0.5366, 0.5625, 0.5366, 0.5625, 0.5366, 0.625, 0.5122, 0.625, 0.5122, 0.5625, 0.5122, 0.5625, 0.5122, 0.625, 0.4878, 0.625, 0.4878, 0.5625, 0.4878, 0.5625, 0.4878, 0.625, 0.4634, 0.625, 0.4634, 0.5625, 0.4634, 0.5625, 0.4634, 0.625, 0.439, 0.625, 0.439, 0.5625, 0.439, 0.5625, 0.439, 0.625, 0.4146, 0.625, 0.4146, 0.5625, 0.4146, 0.5625, 0.4146, 0.625, 0.3902, 0.625, 0.3902, 0.5625, 0.3902, 0.5625, 0.3902, 0.625, 0.3659, 0.625, 0.3659, 0.5625, 0.3659, 0.5625, 0.3659, 0.625, 0.3415, 0.625, 0.3415, 0.5625, 0.3415, 0.5625, 0.3415, 0.625, 0.3171, 0.625, 0.3171, 0.5625, 0.3171, 0.5625, 0.3171, 0.625, 0.2927, 0.625, 0.2927, 0.5625, 0.2927, 0.5625, 0.2927, 0.625, 0.2683, 0.625, 0.2683, 0.5625, 0.2683, 0.5625, 0.2683, 0.625, 0.2439, 0.625, 0.2439, 0.5625, 0.2439, 0.5625, 0.2439, 0.625, 0.2195, 0.625, 0.2195, 0.5625, 0.2195, 0.5625, 0.2195, 0.625, 0.1951, 0.625, 0.1951, 0.5625, 0.1951, 0.5625, 0.1951, 0.625, 0.1707, 0.625, 0.1707, 0.5625, 0.1707, 0.5625, 0.1707, 0.625, 0.1463, 0.625, 0.1463, 0.5625, 0.1463, 0.5625, 0.1463, 0.625, 0.122, 0.625, 0.122, 0.5625, 0.122, 0.5625, 0.122, 0.625, 0.09756, 0.625, 0.09756, 0.5625, 0.09756, 0.5625, 0.09756, 0.625, 0.07317, 0.625, 0.07317, 0.5625, 0.07317, 0.5625, 0.07317, 0.625, 0.04878, 0.625, 0.04878, 0.5625, 0.04878, 0.5625, 0.04878, 0.625, 0.02439, 0.625, 0.02439, 0.5625, 0.02439, 0.5625, 0.02439, 0.625, 3.725e-07, 0.625, 3.725e-07, 0.5625, 0.02439, 0.5312, 0.02439, 0.5625, 3.725e-07, 0.5625, 3.725e-07, 0.5312, 0.04878, 0.5312, 0.04878, 0.5625, 0.02439, 0.5625, 0.02439, 0.5312, 0.07317, 0.5312, 0.07317, 0.5625, 0.04878, 0.5625, 0.04878, 0.5312, 0.09756, 0.5312, 0.09756, 0.5625, 0.07317, 0.5625, 0.07317, 0.5312, 0.122, 0.5312, 0.122, 0.5625, 0.09756, 0.5625, 0.09756, 0.5312, 0.1463, 0.5312, 0.1463, 0.5625, 0.122, 0.5625, 0.122, 0.5312, 0.1707, 0.5312, 0.1707, 0.5625, 0.1463, 0.5625, 0.1463, 0.5312, 0.1951, 0.5312, 0.1951, 0.5625, 0.1707, 0.5625, 0.1707, 0.5312, 0.2195, 0.5312, 0.2195, 0.5625, 0.1951, 0.5625, 0.1951, 0.5312, 0.2439, 0.5312, 0.2439, 0.5625, 0.2195, 0.5625, 0.2195, 0.5312, 0.2683, 0.5312, 0.2683, 0.5625, 0.2439, 0.5625, 0.2439, 0.5312, 0.2927, 0.5312, 0.2927, 0.5625, 0.2683, 0.5625, 0.2683, 0.5312, 0.3171, 0.5312, 0.3171, 0.5625, 0.2927, 0.5625, 0.2927, 0.5312, 0.3415, 0.5312, 0.3415, 0.5625, 0.3171, 0.5625, 0.3171, 0.5312, 0.3659, 0.5312, 0.3659, 0.5625, 0.3415, 0.5625, 0.3415, 0.5312, 0.3902, 0.5312, 0.3902, 0.5625, 0.3659, 0.5625, 0.3659, 0.5312, 0.4146, 0.5312, 0.4146, 0.5625, 0.3902, 0.5625, 0.3902, 0.5312, 0.439, 0.5312, 0.439, 0.5625, 0.4146, 0.5625, 0.4146, 0.5312, 0.4634, 0.5312, 0.4634, 0.5625, 0.439, 0.5625, 0.439, 0.5312, 0.4878, 0.5312, 0.4878, 0.5625, 0.4634, 0.5625, 0.4634, 0.5312, 0.5122, 0.5312, 0.5122, 0.5625, 0.4878, 0.5625, 0.4878, 0.5312, 0.5366, 0.5312, 0.5366, 0.5625, 0.5122, 0.5625, 0.5122, 0.5312, 0.561, 0.5312, 0.561, 0.5625, 0.5366, 0.5625, 0.5366, 0.5312, 0.5854, 0.5312, 0.5854, 0.5625, 0.561, 0.5625, 0.561, 0.5312, 0.6098, 0.5312, 0.6098, 0.5625, 0.5854, 0.5625, 0.5854, 0.5312, 0.6341, 0.5312, 0.6341, 0.5625, 0.6098, 0.5625, 0.6098, 0.5312, 0.6585, 0.5312, 0.6585, 0.5625, 0.6341, 0.5625, 0.6341, 0.5312, 0.6829, 0.5312, 0.6829, 0.5625, 0.6585, 0.5625, 0.6585, 0.5312, 0.7073, 0.5312, 0.7073, 0.5625, 0.6829, 0.5625, 0.6829, 0.5312, 0.7317, 0.5312, 0.7317, 0.5625, 0.7073, 0.5625, 0.7073, 0.5312, 0.7561, 0.5312, 0.7561, 0.5625, 0.7317, 0.5625, 0.7317, 0.5312, 0.7805, 0.5312, 0.7805, 0.5625, 0.7561, 0.5625, 0.7561, 0.5312, 0.8049, 0.5312, 0.8049, 0.5625, 0.7805, 0.5625, 0.7805, 0.5312, 0.8293, 0.5312, 0.8293, 0.5625, 0.8049, 0.5625, 0.8049, 0.5312, 0.8537, 0.5312, 0.8537, 0.5625, 0.8293, 0.5625, 0.8293, 0.5312, 0.878, 0.5312, 0.878, 0.5625, 0.8537, 0.5625, 0.8537, 0.5312, 0.9024, 0.5312, 0.9024, 0.5625, 0.878, 0.5625, 0.878, 0.5312, 0.9268, 0.5312, 0.9268, 0.5625, 0.9024, 0.5625, 0.9024, 0.5312, 0.9512, 0.5312, 0.9512, 0.5625, 0.9268, 0.5625, 0.9268, 0.5312, 0.9756, 0.5312, 0.9756, 0.5625, 0.9512, 0.5625, 0.9512, 0.5312, 1.0, 0.5312, 1.0, 0.5625, 0.9756, 0.5625, 0.9756, 0.5312, 1.0, 0.5, 1.0, 0.5312, 0.9756, 0.5312, 0.9756, 0.5, 0.9756, 0.5, 0.9756, 0.5312, 0.9512, 0.5312, 0.9512, 0.5, 0.9512, 0.5, 0.9512, 0.5312, 0.9268, 0.5312, 0.9268, 0.5, 0.9268, 0.5, 0.9268, 0.5312, 0.9024, 0.5312, 0.9024, 0.5, 0.9024, 0.5, 0.9024, 0.5312, 0.878, 0.5312, 0.878, 0.5, 0.878, 0.5, 0.878, 0.5312, 0.8537, 0.5312, 0.8537, 0.5, 0.8537, 0.5, 0.8537, 0.5312, 0.8293, 0.5312, 0.8293, 0.5, 0.8293, 0.5, 0.8293, 0.5312, 0.8049, 0.5312, 0.8049, 0.5, 0.8049, 0.5, 0.8049, 0.5312, 0.7805, 0.5312, 0.7805, 0.5, 0.7805, 0.5, 0.7805, 0.5312, 0.7561, 0.5312, 0.7561, 0.5, 0.7561, 0.5, 0.7561, 0.5312, 0.7317, 0.5312, 0.7317, 0.5, 0.7317, 0.5, 0.7317, 0.5312, 0.7073, 0.5312, 0.7073, 0.5, 0.7073, 0.5, 0.7073, 0.5312, 0.6829, 0.5312, 0.6829, 0.5, 0.6829, 0.5, 0.6829, 0.5312, 0.6585, 0.5312, 0.6585, 0.5, 0.6585, 0.5, 0.6585, 0.5312, 0.6341, 0.5312, 0.6341, 0.5, 0.6341, 0.5, 0.6341, 0.5312, 0.6098, 0.5312, 0.6098, 0.5, 0.6098, 0.5, 0.6098, 0.5312, 0.5854, 0.5312, 0.5854, 0.5, 0.5854, 0.5, 0.5854, 0.5312, 0.561, 0.5312, 0.561, 0.5, 0.561, 0.5, 0.561, 0.5312, 0.5366, 0.5312, 0.5366, 0.5, 0.5366, 0.5, 0.5366, 0.5312, 0.5122, 0.5312, 0.5122, 0.5, 0.5122, 0.5, 0.5122, 0.5312, 0.4878, 0.5312, 0.4878, 0.5, 0.4878, 0.5, 0.4878, 0.5312, 0.4634, 0.5312, 0.4634, 0.5, 0.4634, 0.5, 0.4634, 0.5312, 0.439, 0.5312, 0.439, 0.5, 0.439, 0.5, 0.439, 0.5312, 0.4146, 0.5312, 0.4146, 0.5, 0.4146, 0.5, 0.4146, 0.5312, 0.3902, 0.5312, 0.3902, 0.5, 0.3902, 0.5, 0.3902, 0.5312, 0.3659, 0.5312, 0.3659, 0.5, 0.3659, 0.5, 0.3659, 0.5312, 0.3415, 0.5312, 0.3415, 0.5, 0.3415, 0.5, 0.3415, 0.5312, 0.3171, 0.5312, 0.3171, 0.5, 0.3171, 0.5, 0.3171, 0.5312, 0.2927, 0.5312, 0.2927, 0.5, 0.2927, 0.5, 0.2927, 0.5312, 0.2683, 0.5312, 0.2683, 0.5, 0.2683, 0.5, 0.2683, 0.5312, 0.2439, 0.5312, 0.2439, 0.5, 0.2439, 0.5, 0.2439, 0.5312, 0.2195, 0.5312, 0.2195, 0.5, 0.2195, 0.5, 0.2195, 0.5312, 0.1951, 0.5312, 0.1951, 0.5, 0.1951, 0.5, 0.1951, 0.5312, 0.1707, 0.5312, 0.1707, 0.5, 0.1707, 0.5, 0.1707, 0.5312, 0.1463, 0.5312, 0.1463, 0.5, 0.1463, 0.5, 0.1463, 0.5312, 0.122, 0.5312, 0.122, 0.5, 0.122, 0.5, 0.122, 0.5312, 0.09756, 0.5312, 0.09756, 0.5, 0.09756, 0.5, 0.09756, 0.5312, 0.07317, 0.5312, 0.07317, 0.5, 0.07317, 0.5, 0.07317, 0.5312, 0.04878, 0.5312, 0.04878, 0.5, 0.04878, 0.5, 0.04878, 0.5312, 0.02439, 0.5312, 0.02439, 0.5, 0.02439, 0.5, 0.02439, 0.5312, 3.725e-07, 0.5312, 3.725e-07, 0.5, 0.02439, 0.875, 0.02439, 0.9375, 3.725e-07, 0.9375, 3.725e-07, 0.875, 0.04878, 0.875, 0.04878, 0.9375, 0.02439, 0.9375, 0.02439, 0.875, 0.07317, 0.875, 0.07317, 0.9375, 0.04878, 0.9375, 0.04878, 0.875, 0.09756, 0.875, 0.09756, 0.9375, 0.07317, 0.9375, 0.07317, 0.875, 0.122, 0.875, 0.122, 0.9375, 0.09756, 0.9375, 0.09756, 0.875, 0.1463, 0.875, 0.1463, 0.9375, 0.122, 0.9375, 0.122, 0.875, 0.1707, 0.875, 0.1707, 0.9375, 0.1463, 0.9375, 0.1463, 0.875, 0.1951, 0.875, 0.1951, 0.9375, 0.1707, 0.9375, 0.1707, 0.875, 0.2195, 0.875, 0.2195, 0.9375, 0.1951, 0.9375, 0.1951, 0.875, 0.2439, 0.875, 0.2439, 0.9375, 0.2195, 0.9375, 0.2195, 0.875, 0.2683, 0.875, 0.2683, 0.9375, 0.2439, 0.9375, 0.2439, 0.875, 0.2927, 0.875, 0.2927, 0.9375, 0.2683, 0.9375, 0.2683, 0.875, 0.3171, 0.875, 0.3171, 0.9375, 0.2927, 0.9375, 0.2927, 0.875, 0.3415, 0.875, 0.3415, 0.9375, 0.3171, 0.9375, 0.3171, 0.875, 0.3659, 0.875, 0.3659, 0.9375, 0.3415, 0.9375, 0.3415, 0.875, 0.3902, 0.875, 0.3902, 0.9375, 0.3659, 0.9375, 0.3659, 0.875, 0.4146, 0.875, 0.4146, 0.9375, 0.3902, 0.9375, 0.3902, 0.875, 0.439, 0.875, 0.439, 0.9375, 0.4146, 0.9375, 0.4146, 0.875, 0.4634, 0.875, 0.4634, 0.9375, 0.439, 0.9375, 0.439, 0.875, 0.4878, 0.875, 0.4878, 0.9375, 0.4634, 0.9375, 0.4634, 0.875, 0.5122, 0.875, 0.5122, 0.9375, 0.4878, 0.9375, 0.4878, 0.875, 0.5366, 0.875, 0.5366, 0.9375, 0.5122, 0.9375, 0.5122, 0.875, 0.561, 0.875, 0.561, 0.9375, 0.5366, 0.9375, 0.5366, 0.875, 0.5854, 0.875, 0.5854, 0.9375, 0.561, 0.9375, 0.561, 0.875, 0.6098, 0.875, 0.6098, 0.9375, 0.5854, 0.9375, 0.5854, 0.875, 0.6341, 0.875, 0.6341, 0.9375, 0.6098, 0.9375, 0.6098, 0.875, 0.6585, 0.875, 0.6585, 0.9375, 0.6341, 0.9375, 0.6341, 0.875, 0.6829, 0.875, 0.6829, 0.9375, 0.6585, 0.9375, 0.6585, 0.875, 0.7073, 0.875, 0.7073, 0.9375, 0.6829, 0.9375, 0.6829, 0.875, 0.7317, 0.875, 0.7317, 0.9375, 0.7073, 0.9375, 0.7073, 0.875, 0.7561, 0.875, 0.7561, 0.9375, 0.7317, 0.9375, 0.7317, 0.875, 0.7805, 0.875, 0.7805, 0.9375, 0.7561, 0.9375, 0.7561, 0.875, 0.8049, 0.875, 0.8049, 0.9375, 0.7805, 0.9375, 0.7805, 0.875, 0.8293, 0.875, 0.8293, 0.9375, 0.8049, 0.9375, 0.8049, 0.875, 0.8537, 0.875, 0.8537, 0.9375, 0.8293, 0.9375, 0.8293, 0.875, 0.878, 0.875, 0.878, 0.9375, 0.8537, 0.9375, 0.8537, 0.875, 0.9024, 0.875, 0.9024, 0.9375, 0.878, 0.9375, 0.878, 0.875, 0.9268, 0.875, 0.9268, 0.9375, 0.9024, 0.9375, 0.9024, 0.875, 0.9512, 0.875, 0.9512, 0.9375, 0.9268, 0.9375, 0.9268, 0.875, 0.9756, 0.875, 0.9756, 0.9375, 0.9512, 0.9375, 0.9512, 0.875, 1.0, 0.875, 1.0, 0.9375, 0.9756, 0.9375, 0.9756, 0.875, 0.02439, 0.9375, 0.02439, 0.9688, 3.725e-07, 0.9688, 3.725e-07, 0.9375, 0.04878, 0.9375, 0.04878, 0.9688, 0.02439, 0.9688, 0.02439, 0.9375, 0.07317, 0.9375, 0.07317, 0.9687, 0.04878, 0.9688, 0.04878, 0.9375, 0.09756, 0.9375, 0.09756, 0.9687, 0.07317, 0.9687, 0.07317, 0.9375, 0.122, 0.9375, 0.122, 0.9688, 0.09756, 0.9687, 0.09756, 0.9375, 0.1463, 0.9375, 0.1463, 0.9687, 0.122, 0.9688, 0.122, 0.9375, 0.1707, 0.9375, 0.1707, 0.9687, 0.1463, 0.9687, 0.1463, 0.9375, 0.1951, 0.9375, 0.1951, 0.9687, 0.1707, 0.9687, 0.1707, 0.9375, 0.2195, 0.9375, 0.2195, 0.9687, 0.1951, 0.9687, 0.1951, 0.9375, 0.2439, 0.9375, 0.2439, 0.9687, 0.2195, 0.9687, 0.2195, 0.9375, 0.2683, 0.9375, 0.2683, 0.9688, 0.2439, 0.9687, 0.2439, 0.9375, 0.2927, 0.9375, 0.2927, 0.9687, 0.2683, 0.9688, 0.2683, 0.9375, 0.3171, 0.9375, 0.3171, 0.9687, 0.2927, 0.9687, 0.2927, 0.9375, 0.3415, 0.9375, 0.3415, 0.9687, 0.3171, 0.9687, 0.3171, 0.9375, 0.3659, 0.9375, 0.3659, 0.9688, 0.3415, 0.9687, 0.3415, 0.9375, 0.3902, 0.9375, 0.3902, 0.9688, 0.3659, 0.9688, 0.3659, 0.9375, 0.4146, 0.9375, 0.4146, 0.9687, 0.3902, 0.9688, 0.3902, 0.9375, 0.439, 0.9375, 0.439, 0.9688, 0.4146, 0.9687, 0.4146, 0.9375, 0.4634, 0.9375, 0.4634, 0.9688, 0.439, 0.9688, 0.439, 0.9375, 0.4878, 0.9375, 0.4878, 0.9688, 0.4634, 0.9688, 0.4634, 0.9375, 0.5122, 0.9375, 0.5122, 0.9688, 0.4878, 0.9688, 0.4878, 0.9375, 0.5366, 0.9375, 0.5366, 0.9688, 0.5122, 0.9688, 0.5122, 0.9375, 0.561, 0.9375, 0.561, 0.9688, 0.5366, 0.9688, 0.5366, 0.9375, 0.5854, 0.9375, 0.5854, 0.9687, 0.561, 0.9688, 0.561, 0.9375, 0.6098, 0.9375, 0.6098, 0.9688, 0.5854, 0.9687, 0.5854, 0.9375, 0.6341, 0.9375, 0.6341, 0.9688, 0.6098, 0.9688, 0.6098, 0.9375, 0.6585, 0.9375, 0.6585, 0.9688, 0.6341, 0.9688, 0.6341, 0.9375, 0.6829, 0.9375, 0.6829, 0.9687, 0.6585, 0.9688, 0.6585, 0.9375, 0.7073, 0.9375, 0.7073, 0.9687, 0.6829, 0.9687, 0.6829, 0.9375, 0.7317, 0.9375, 0.7317, 0.9688, 0.7073, 0.9687, 0.7073, 0.9375, 0.7561, 0.9375, 0.7561, 0.9688, 0.7317, 0.9688, 0.7317, 0.9375, 0.7805, 0.9375, 0.7805, 0.9687, 0.7561, 0.9688, 0.7561, 0.9375, 0.8049, 0.9375, 0.8049, 0.9687, 0.7805, 0.9687, 0.7805, 0.9375, 0.8293, 0.9375, 0.8293, 0.9688, 0.8049, 0.9687, 0.8049, 0.9375, 0.8537, 0.9375, 0.8537, 0.9687, 0.8293, 0.9688, 0.8293, 0.9375, 0.878, 0.9375, 0.878, 0.9688, 0.8537, 0.9687, 0.8537, 0.9375, 0.9024, 0.9375, 0.9024, 0.9687, 0.878, 0.9688, 0.878, 0.9375, 0.9268, 0.9375, 0.9268, 0.9687, 0.9024, 0.9687, 0.9024, 0.9375, 0.9512, 0.9375, 0.9512, 0.9687, 0.9268, 0.9687, 0.9268, 0.9375, 0.9756, 0.9375, 0.9756, 0.9688, 0.9512, 0.9687, 0.9512, 0.9375, 1.0, 0.9375, 1.0, 0.9688, 0.9756, 0.9688, 0.9756, 0.9375, 1.0, 0.625, 1.0, 0.6875, 0.9756, 0.6875, 0.9756, 0.625, 0.9756, 0.625, 0.9756, 0.6875, 0.9512, 0.6875, 0.9512, 0.625, 0.9512, 0.625, 0.9512, 0.6875, 0.9268, 0.6875, 0.9268, 0.625, 0.9268, 0.625, 0.9268, 0.6875, 0.9024, 0.6875, 0.9024, 0.625, 0.9024, 0.625, 0.9024, 0.6875, 0.878, 0.6875, 0.878, 0.625, 0.878, 0.625, 0.878, 0.6875, 0.8537, 0.6875, 0.8537, 0.625, 0.8537, 0.625, 0.8537, 0.6875, 0.8293, 0.6875, 0.8293, 0.625, 0.8293, 0.625, 0.8293, 0.6875, 0.8049, 0.6875, 0.8049, 0.625, 0.8049, 0.625, 0.8049, 0.6875, 0.7805, 0.6875, 0.7805, 0.625, 0.7805, 0.625, 0.7805, 0.6875, 0.7561, 0.6875, 0.7561, 0.625, 0.7561, 0.625, 0.7561, 0.6875, 0.7317, 0.6875, 0.7317, 0.625, 0.7317, 0.625, 0.7317, 0.6875, 0.7073, 0.6875, 0.7073, 0.625, 0.7073, 0.625, 0.7073, 0.6875, 0.6829, 0.6875, 0.6829, 0.625, 0.6829, 0.625, 0.6829, 0.6875, 0.6585, 0.6875, 0.6585, 0.625, 0.6585, 0.625, 0.6585, 0.6875, 0.6341, 0.6875, 0.6341, 0.625, 0.6341, 0.625, 0.6341, 0.6875, 0.6098, 0.6875, 0.6098, 0.625, 0.6098, 0.625, 0.6098, 0.6875, 0.5854, 0.6875, 0.5854, 0.625, 0.5854, 0.625, 0.5854, 0.6875, 0.561, 0.6875, 0.561, 0.625, 0.561, 0.625, 0.561, 0.6875, 0.5366, 0.6875, 0.5366, 0.625, 0.5366, 0.625, 0.5366, 0.6875, 0.5122, 0.6875, 0.5122, 0.625, 0.5122, 0.625, 0.5122, 0.6875, 0.4878, 0.6875, 0.4878, 0.625, 0.4878, 0.625, 0.4878, 0.6875, 0.4634, 0.6875, 0.4634, 0.625, 0.4634, 0.625, 0.4634, 0.6875, 0.439, 0.6875, 0.439, 0.625, 0.439, 0.625, 0.439, 0.6875, 0.4146, 0.6875, 0.4146, 0.625, 0.4146, 0.625, 0.4146, 0.6875, 0.3902, 0.6875, 0.3902, 0.625, 0.3902, 0.625, 0.3902, 0.6875, 0.3659, 0.6875, 0.3659, 0.625, 0.3659, 0.625, 0.3659, 0.6875, 0.3415, 0.6875, 0.3415, 0.625, 0.3415, 0.625, 0.3415, 0.6875, 0.3171, 0.6875, 0.3171, 0.625, 0.3171, 0.625, 0.3171, 0.6875, 0.2927, 0.6875, 0.2927, 0.625, 0.2927, 0.625, 0.2927, 0.6875, 0.2683, 0.6875, 0.2683, 0.625, 0.2683, 0.625, 0.2683, 0.6875, 0.2439, 0.6875, 0.2439, 0.625, 0.2439, 0.625, 0.2439, 0.6875, 0.2195, 0.6875, 0.2195, 0.625, 0.2195, 0.625, 0.2195, 0.6875, 0.1951, 0.6875, 0.1951, 0.625, 0.1951, 0.625, 0.1951, 0.6875, 0.1707, 0.6875, 0.1707, 0.625, 0.1707, 0.625, 0.1707, 0.6875, 0.1463, 0.6875, 0.1463, 0.625, 0.1463, 0.625, 0.1463, 0.6875, 0.122, 0.6875, 0.122, 0.625, 0.122, 0.625, 0.122, 0.6875, 0.09756, 0.6875, 0.09756, 0.625, 0.09756, 0.625, 0.09756, 0.6875, 0.07317, 0.6875, 0.07317, 0.625, 0.07317, 0.625, 0.07317, 0.6875, 0.04878, 0.6875, 0.04878, 0.625, 0.04878, 0.625, 0.04878, 0.6875, 0.02439, 0.6875, 0.02439, 0.625, 0.02439, 0.625, 0.02439, 0.6875, 3.725e-07, 0.6875, 3.725e-07, 0.625, 1.0, 0.75, 1.0, 0.8125, 0.9756, 0.8125, 0.9756, 0.75, 0.9756, 0.75, 0.9756, 0.8125, 0.9512, 0.8125, 0.9512, 0.75, 0.9512, 0.75, 0.9512, 0.8125, 0.9268, 0.8125, 0.9268, 0.75, 0.9268, 0.75, 0.9268, 0.8125, 0.9024, 0.8125, 0.9024, 0.75, 0.9024, 0.75, 0.9024, 0.8125, 0.878, 0.8125, 0.878, 0.75, 0.878, 0.75, 0.878, 0.8125, 0.8537, 0.8125, 0.8537, 0.75, 0.8537, 0.75, 0.8537, 0.8125, 0.8293, 0.8125, 0.8293, 0.75, 0.8293, 0.75, 0.8293, 0.8125, 0.8049, 0.8125, 0.8049, 0.75, 0.8049, 0.75, 0.8049, 0.8125, 0.7805, 0.8125, 0.7805, 0.75, 0.7805, 0.75, 0.7805, 0.8125, 0.7561, 0.8125, 0.7561, 0.75, 0.7561, 0.75, 0.7561, 0.8125, 0.7317, 0.8125, 0.7317, 0.75, 0.7317, 0.75, 0.7317, 0.8125, 0.7073, 0.8125, 0.7073, 0.75, 0.7073, 0.75, 0.7073, 0.8125, 0.6829, 0.8125, 0.6829, 0.75, 0.6829, 0.75, 0.6829, 0.8125, 0.6585, 0.8125, 0.6585, 0.75, 0.6585, 0.75, 0.6585, 0.8125, 0.6341, 0.8125, 0.6341, 0.75, 0.6341, 0.75, 0.6341, 0.8125, 0.6098, 0.8125, 0.6098, 0.75, 0.6098, 0.75, 0.6098, 0.8125, 0.5854, 0.8125, 0.5854, 0.75, 0.5854, 0.75, 0.5854, 0.8125, 0.561, 0.8125, 0.561, 0.75, 0.561, 0.75, 0.561, 0.8125, 0.5366, 0.8125, 0.5366, 0.75, 0.5366, 0.75, 0.5366, 0.8125, 0.5122, 0.8125, 0.5122, 0.75, 0.5122, 0.75, 0.5122, 0.8125, 0.4878, 0.8125, 0.4878, 0.75, 0.4878, 0.75, 0.4878, 0.8125, 0.4634, 0.8125, 0.4634, 0.75, 0.4634, 0.75, 0.4634, 0.8125, 0.439, 0.8125, 0.439, 0.75, 0.439, 0.75, 0.439, 0.8125, 0.4146, 0.8125, 0.4146, 0.75, 0.4146, 0.75, 0.4146, 0.8125, 0.3902, 0.8125, 0.3902, 0.75, 0.3902, 0.75, 0.3902, 0.8125, 0.3659, 0.8125, 0.3659, 0.75, 0.3659, 0.75, 0.3659, 0.8125, 0.3415, 0.8125, 0.3415, 0.75, 0.3415, 0.75, 0.3415, 0.8125, 0.3171, 0.8125, 0.3171, 0.75, 0.3171, 0.75, 0.3171, 0.8125, 0.2927, 0.8125, 0.2927, 0.75, 0.2927, 0.75, 0.2927, 0.8125, 0.2683, 0.8125, 0.2683, 0.75, 0.2683, 0.75, 0.2683, 0.8125, 0.2439, 0.8125, 0.2439, 0.75, 0.2439, 0.75, 0.2439, 0.8125, 0.2195, 0.8125, 0.2195, 0.75, 0.2195, 0.75, 0.2195, 0.8125, 0.1951, 0.8125, 0.1951, 0.75, 0.1951, 0.75, 0.1951, 0.8125, 0.1707, 0.8125, 0.1707, 0.75, 0.1707, 0.75, 0.1707, 0.8125, 0.1463, 0.8125, 0.1463, 0.75, 0.1463, 0.75, 0.1463, 0.8125, 0.122, 0.8125, 0.122, 0.75, 0.122, 0.75, 0.122, 0.8125, 0.09756, 0.8125, 0.09756, 0.75, 0.09756, 0.75, 0.09756, 0.8125, 0.07317, 0.8125, 0.07317, 0.75, 0.07317, 0.75, 0.07317, 0.8125, 0.04878, 0.8125, 0.04878, 0.75, 0.04878, 0.75, 0.04878, 0.8125, 0.02439, 0.8125, 0.02439, 0.75, 0.02439, 0.75, 0.02439, 0.8125, 3.725e-07, 0.8125, 3.725e-07, 0.75])
me_cylinder_002.update()
me_cylinder_003 = bpy.data.meshes.new('Cylinder.003')
me_cylinder_003.from_pydata([(0.0, 1.0, -1.0), (0.0, 1.0, 1.0), (0.5, 0.866, -1.0), (0.5, 0.866, 1.0), (0.866, 0.5, -1.0), (0.866, 0.5, 1.0), (1.0, 0.0, -1.0), (1.0, 0.0, 1.0), (0.866, -0.5, -1.0), (0.866, -0.5, 1.0), (0.5, -0.866, -1.0), (0.5, -0.866, 1.0), (0.0, -1.0, -1.0), (0.0, -1.0, 1.0), (-0.5, -0.866, -1.0), (-0.5, -0.866, 1.0), (-0.866, -0.5, -1.0), (-0.866, -0.5, 1.0), (-1.0, 0.0, -1.0), (-1.0, 0.0, 1.0), (-0.866, 0.5, -1.0), (-0.866, 0.5, 1.0), (-0.5, 0.866, -1.0), (-0.5, 0.866, 1.0)], [], [(0, 1, 3, 2), (2, 3, 5, 4), (4, 5, 7, 6), (6, 7, 9, 8), (8, 9, 11, 10), (10, 11, 13, 12), (12, 13, 15, 14), (14, 15, 17, 16), (16, 17, 19, 18), (18, 19, 21, 20), (3, 1, 23, 21, 19, 17, 15, 13, 11, 9, 7, 5), (20, 21, 23, 22), (22, 23, 1, 0), (0, 2, 4, 6, 8, 10, 12, 14, 16, 18, 20, 22)])
_uv = me_cylinder_003.uv_layers.new(name='UVMap')
_uv.uv.foreach_set('vector', [1.0, 0.5, 1.0, 1.0, 0.9167, 1.0, 0.9167, 0.5, 0.9167, 0.5, 0.9167, 1.0, 0.8333, 1.0, 0.8333, 0.5, 0.8333, 0.5, 0.8333, 1.0, 0.75, 1.0, 0.75, 0.5, 0.75, 0.5, 0.75, 1.0, 0.6667, 1.0, 0.6667, 0.5, 0.6667, 0.5, 0.6667, 1.0, 0.5833, 1.0, 0.5833, 0.5, 0.5833, 0.5, 0.5833, 1.0, 0.5, 1.0, 0.5, 0.5, 0.5, 0.5, 0.5, 1.0, 0.4167, 1.0, 0.4167, 0.5, 0.4167, 0.5, 0.4167, 1.0, 0.3333, 1.0, 0.3333, 0.5, 0.3333, 0.5, 0.3333, 1.0, 0.25, 1.0, 0.25, 0.5, 0.25, 0.5, 0.25, 1.0, 0.1667, 1.0, 0.1667, 0.5, 0.37, 0.4578, 0.25, 0.49, 0.13, 0.4578, 0.04215, 0.37, 0.01, 0.25, 0.04215, 0.13, 0.13, 0.04215, 0.25, 0.01, 0.37, 0.04215, 0.4578, 0.13, 0.49, 0.25, 0.4578, 0.37, 0.1667, 0.5, 0.1667, 1.0, 0.08333, 1.0, 0.08333, 0.5, 0.08333, 0.5, 0.08333, 1.0, 7.451e-08, 1.0, 7.451e-08, 0.5, 0.75, 0.49, 0.87, 0.4578, 0.9578, 0.37, 0.99, 0.25, 0.9578, 0.13, 0.87, 0.04215, 0.75, 0.01, 0.63, 0.04215, 0.5422, 0.13, 0.51, 0.25, 0.5422, 0.37, 0.63, 0.4578])
me_cylinder_003.update()

# ---- objects
ob_light = bpy.data.objects.new('Light', light_light)
ob_camera = bpy.data.objects.new('Camera', cam_camera)
ob_empty = bpy.data.objects.new('Empty', None)
ob_bottle_main = bpy.data.objects.new('Bottle_Main', me_cube_005)
ob_cylinder_001 = bpy.data.objects.new('Cylinder.001', me_cylinder_002)
ob_cylinder = bpy.data.objects.new('Cylinder', me_cylinder_003)

# ---- transforms, parenting, visibility, modifiers, constraints
ob_light.location = (4.076, 1.005, 5.904)
ob_light.rotation_euler = (0.6503, 0.05522, 1.866)
ob_light.lock_rotations_4d = False
ob_light.empty_display_type = 'ARROWS'
ob_light.color = (0.0, 0.0, 0.0, 0.0)
ob_light.lineart.crease_threshold = 0.0
ob_camera.location = (7.359, -6.926, 4.958)
ob_camera.rotation_euler = (1.109, 0.0, 0.8149)
ob_camera.lock_rotations_4d = False
ob_camera.empty_display_type = 'ARROWS'
ob_camera.color = (0.0, 0.0, 0.0, 0.0)
ob_camera.display_type = 'WIRE'
ob_camera.lineart.crease_threshold = 0.0
ob_empty.location = (-1.378, 3.489, 1.5)
ob_empty.rotation_euler = (1.571, 0.0, 0.0)
ob_empty.scale = (1.009, 1.009, 1.009)
ob_empty.empty_display_type = 'IMAGE'
ob_empty.empty_display_size = 9.779
ob_empty.empty_image_offset = (-0.2556, -0.2556)
ob_bottle_main.location = (0.0, 0.0, 2.696)
ob_bottle_main.scale = (1.29, 1.29, 2.0)
ob_cylinder_001.location = (0.02045, 0.0, 5.915)
ob_cylinder_001.scale = (0.5828, 0.6123, 0.0743)
ob_cylinder.location = (0.0, 0.0, 6.522)
ob_cylinder.rotation_euler = (0.0, -0.0, 0.2705)
ob_cylinder.scale = (0.5433, 0.5433, 0.5433)

# ---- collection membership
col_collection.objects.link(ob_light)
col_collection.objects.link(ob_camera)
col_collection.objects.link(ob_empty)
col_bottle.objects.link(ob_bottle_main)
col_bottle.objects.link(ob_cylinder_001)
col_bottle.objects.link(ob_cylinder)

# ---- scene / render settings (as saved in the file)
scene.camera = ob_camera
scene.frame_start = 1; scene.frame_end = 250; scene.frame_set(0)
scene.render.engine = 'BLENDER_EEVEE_NEXT'
bpy.context.view_layer.update()
